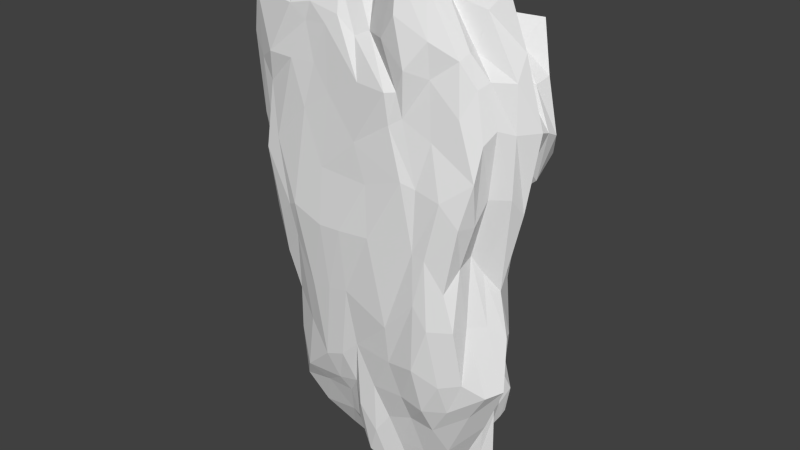 # Source: Rock_2.blend  (saved by Blender 2.83.20; exported with 4.5.12 LTS)
import bpy
from mathutils import Matrix  # noqa: F401  (used for matrix-valued properties, if any)

bpy.ops.wm.read_factory_settings(use_empty=True)
scene = bpy.context.scene
scene.name = 'Scene'

# ---- collections
col_collection_1 = bpy.data.collections.new('Collection 1'); scene.collection.children.link(col_collection_1)

# ---- world
world_world = bpy.data.worlds.new('World'); scene.world = world_world
world_world.color = (0.05088, 0.05088, 0.05088)
world_world.use_sun_shadow = False
world_world.sun_shadow_jitter_overblur = 0.0
world_world.cycles.sampling_method = 'MANUAL'
world_world.cycles.sample_map_resolution = 256

# ---- meshes
me_cube_008 = bpy.data.meshes.new('Cube.008')
me_cube_008.from_pydata([(1.122, 0.8336, -0.9851), (0.8255, -1.079, -0.9311), (-1.107, -0.8106, -1.015), (-1.069, 1.146, -0.9781), (1.216, 1.241, 1.125), (0.9802, -0.869, 1.018), (-0.9923, -1.139, 1.119), (-1.159, 0.9049, 0.9731), (1.085, 0.3951, -1.04), (1.222, 0.1007, -1.124), (0.9939, -0.2015, -1.145), (0.3369, 1.141, -0.9402), (0.08038, 1.085, -1.15), (-0.5654, 1.168, -1.025), (0.9089, 1.138, -0.6103), (0.9876, 1.336, 0.003043), (1.288, 1.121, 0.4969), (0.251, -1.137, -0.9687), (-0.0281, -1.133, -1.241), (-0.3552, -1.008, -0.9451), (1.196, -1.11, -0.5784), (1.013, -1.306, -0.0829), (1.246, -1.051, 0.4898), (-1.169, -0.3903, -1.119), (-1.102, 0.1422, -1.084), (-1.07, 0.6397, -1.106), (-1.062, -1.026, -0.4357), (-1.215, -1.227, 0.003815), (-1.358, -1.011, 0.6907), (-1.075, 1.403, -0.4275), (-1.064, 1.033, 0.01402), (-1.146, 1.213, 0.7599), (0.9624, 0.4193, 0.9406), (1.178, 0.07491, 1.307), (1.0, -0.3988, 1.042), (0.3899, 1.245, 1.047), (-0.03675, 1.323, 1.016), (-0.5738, 0.8882, 0.9804), (0.3611, -1.244, 1.185), (-0.05509, -0.922, 1.061), (-0.3959, -1.079, 1.112), (-1.249, -0.3617, 1.148), (-1.427, 0.009316, 1.21), (-1.185, 0.588, 1.057), (1.036, 1.249, 0.6637), (-0.06006, 1.561, 0.7633), (-0.4838, 1.253, 0.794), (0.6272, 1.526, -0.06986), (0.0007275, 1.401, 0.1416), (-0.7239, 1.153, 0.07909), (0.4131, 1.379, -0.7664), (-0.3015, 1.471, -0.7172), (-0.5415, 1.368, -0.5457), (-1.196, -0.2367, -0.5202), (-1.517, 0.4526, -0.6584), (-1.231, 0.9937, -0.5277), (-1.385, -0.7613, 0.001731), (-1.417, -0.06978, 0.09222), (-1.292, 0.3458, 0.06463), (-1.702, -0.7409, 0.8975), (-1.472, 0.09703, 1.005), (-1.274, 0.8481, 0.945), (0.7088, -1.561, -0.5367), (-0.1278, -1.311, -0.5772), (-0.5648, -1.324, -0.7194), (0.6506, -1.386, 0.08606), (-0.2546, -1.53, 0.07346), (-0.9103, -1.438, 0.1167), (0.4686, -1.243, 0.7212), (-0.09238, -1.373, 0.5479), (-0.6895, -1.156, 0.8587), (1.15, 0.611, -0.7249), (1.273, -0.1046, -0.6572), (1.528, -0.5506, -0.6119), (1.124, 0.649, 0.2835), (1.317, -0.1846, -0.1207), (1.094, -0.631, 0.07357), (1.599, 0.6195, 0.6524), (1.582, 0.1809, 0.6903), (1.313, -0.5413, 0.7163), (0.4925, 0.455, 1.146), (0.1885, -0.2604, 1.285), (0.2648, -0.6995, 1.49), (-0.08308, 0.424, 1.315), (-0.2168, 0.1803, 1.275), (-0.208, -0.2851, 1.372), (-0.5894, 0.3388, 1.227), (-0.723, 0.05261, 1.306), (-0.4713, -0.5347, 1.368), (0.6812, 0.47, -1.22), (-0.09631, 0.6304, -1.265), (-0.7043, 0.5399, -1.226), (0.5557, -0.02004, -1.441), (0.1711, 0.193, -1.436), (-0.5057, 0.343, -1.32), (0.4198, -0.7019, -1.355), (0.1027, -0.4408, -1.314), (-0.5816, -0.4104, -1.285), (0.8882, -0.663, -1.106), (-0.8492, 1.195, -1.051), (1.199, 1.151, 0.7939), (-0.7263, -0.9313, -0.9635), (1.049, -1.019, 0.7673), (-1.056, 0.9139, -1.051), (-1.301, -1.148, 0.8543), (-1.186, 1.084, 0.8782), (1.017, -0.636, 1.049), (-0.8392, 0.9244, 0.9451), (-0.7408, -1.091, 1.145), (-1.158, 0.7458, 1.012), (1.108, 0.6979, -1.012), (1.146, 0.3036, -1.064), (1.105, -0.05558, -1.15), (0.7889, 1.098, -0.9649), (0.2023, 1.113, -1.038), (-0.2676, 1.151, -1.097), (1.046, 1.053, -0.7599), (0.9276, 1.254, -0.2866), (1.122, 1.228, 0.2453), (0.5336, -1.09, -0.9182), (0.09465, -1.233, -1.081), (-0.1912, -1.115, -1.059), (1.03, -1.146, -0.7702), (1.137, -1.294, -0.271), (1.138, -1.22, 0.2628), (-1.165, -0.6315, -1.054), (-1.145, -0.175, -1.086), (-1.081, 0.3956, -1.085), (-1.125, -0.9047, -0.7051), (-1.167, -1.158, -0.2158), (-1.419, -1.135, 0.3372), (-1.186, 1.348, -0.7645), (-1.135, 1.27, -0.1782), (-1.16, 1.176, 0.42), (1.098, 0.7635, 1.021), (1.032, 0.313, 1.148), (1.052, -0.1983, 1.215), (0.7726, 1.267, 1.069), (0.1042, 1.282, 1.03), (-0.3, 1.135, 1.008), (0.7063, -1.104, 1.092), (0.1889, -1.184, 1.062), (-0.2001, -1.03, 1.028), (-1.184, -0.602, 1.241), (-1.384, -0.1779, 1.184), (-1.326, 0.3096, 1.161), (-0.856, 1.271, 0.7545), (1.123, 1.224, 0.6145), (0.513, 1.534, 0.7917), (-0.3207, 1.451, 0.7799), (-0.8824, 1.124, 0.09582), (0.8248, 1.486, -0.03133), (0.253, 1.515, 0.08984), (-0.3501, 1.312, 0.1556), (-0.9216, 1.434, -0.4953), (0.6903, 1.275, -0.6884), (0.1297, 1.452, -0.7248), (-0.4042, 1.417, -0.624), (0.6488, 1.294, 0.9063), (-0.06498, 1.486, 0.912), (-0.5182, 1.112, 0.8945), (0.7961, 1.472, 0.3752), (-0.01184, 1.449, 0.4662), (-0.568, 1.241, 0.475), (0.553, 1.521, -0.3897), (-0.1116, 1.379, -0.2478), (-0.614, 1.281, -0.2539), (0.4104, 1.283, -0.8343), (-0.07981, 1.289, -0.9602), (-0.5914, 1.329, -0.843), (-1.252, 1.221, -0.4287), (-1.21, -0.669, -0.4573), (-1.458, 0.1182, -0.576), (-1.386, 0.7557, -0.6051), (-1.185, 0.7217, 0.07389), (-1.355, -1.027, 0.004584), (-1.452, -0.4535, 0.04321), (-1.384, 0.151, 0.0812), (-1.267, 1.053, 0.8457), (-1.52, -0.9222, 0.7937), (-1.558, -0.3566, 0.9852), (-1.431, 0.4541, 1.02), (-1.205, -0.3195, -0.7863), (-1.404, 0.3216, -0.8304), (-1.185, 0.8493, -0.8606), (-1.343, -0.5195, -0.204), (-1.565, 0.1755, -0.258), (-1.228, 0.7239, -0.2454), (-1.599, -0.7774, 0.4781), (-1.508, 0.03869, 0.5443), (-1.254, 0.6561, 0.5189), (-1.477, -0.4154, 1.083), (-1.487, 0.07142, 1.122), (-1.259, 0.7459, 0.9901), (-0.8333, -1.188, -0.5688), (0.9925, -1.383, -0.6024), (0.3631, -1.432, -0.574), (-0.3328, -1.331, -0.6756), (-1.033, -1.338, 0.08692), (0.8045, -1.406, 0.0703), (0.1158, -1.504, 0.08859), (-0.5237, -1.51, 0.06341), (-1.0, -1.161, 0.851), (0.7788, -1.145, 0.6383), (0.3334, -1.336, 0.6802), (-0.4793, -1.225, 0.7355), (0.4969, -1.34, -0.7635), (-0.0969, -1.305, -0.9431), (-0.4633, -1.134, -0.8712), (0.7038, -1.502, -0.1755), (-0.2047, -1.455, -0.2608), (-0.6887, -1.397, -0.3133), (0.6579, -1.314, 0.4057), (0.06743, -1.422, 0.3561), (-0.8171, -1.215, 0.6242), (0.5042, -1.326, 0.9537), (0.2951, -1.368, 0.8326), (-0.5339, -1.13, 1.058), (1.409, -0.8604, -0.64), (1.064, 0.8848, -0.661), (1.165, 0.275, -0.7259), (1.39, -0.2941, -0.6903), (1.093, -0.9918, 0.03761), (1.056, 0.9636, 0.1018), (1.214, 0.2769, 0.07413), (1.186, -0.4256, -0.02072), (1.26, -0.8312, 0.6593), (1.495, 0.8974, 0.5324), (1.584, 0.3852, 0.6769), (1.426, -0.2279, 0.6876), (1.131, 0.5368, -0.909), (1.233, 0.03988, -0.8931), (1.254, -0.3439, -0.9051), (1.111, 0.6651, -0.2498), (1.314, -0.1007, -0.444), (1.304, -0.5778, -0.2766), (1.402, 0.6514, 0.3991), (1.477, 0.01725, 0.2854), (1.257, -0.5932, 0.3828), (1.378, 0.5092, 0.8723), (1.372, 0.158, 1.036), (1.196, -0.4683, 0.9231), (0.3115, -1.031, 1.384), (0.4606, 0.8244, 1.117), (0.4049, 0.1288, 1.257), (0.2396, -0.4784, 1.387), (-0.1045, -0.673, 1.221), (-0.06213, 0.9037, 1.245), (-0.1529, 0.3072, 1.289), (-0.1625, 9.251e-05, 1.319), (-0.4515, -0.8616, 1.277), (-0.5647, 0.5769, 1.138), (-0.6881, 0.2123, 1.267), (-0.6596, -0.2143, 1.356), (0.7774, 0.529, 1.11), (0.6493, -0.1043, 1.366), (0.6764, -0.5141, 1.314), (0.2219, 0.4766, 1.313), (-0.01791, -0.04117, 1.288), (0.0419, -0.4456, 1.445), (-0.3731, 0.3728, 1.295), (-0.4609, 0.1365, 1.258), (-0.3334, -0.3673, 1.371), (-0.8824, 0.4557, 1.15), (-1.098, 0.1062, 1.312), (-0.8953, -0.4587, 1.308), (-0.9213, 0.5914, -1.19), (0.8948, 0.4407, -1.146), (0.2901, 0.534, -1.262), (-0.3914, 0.5644, -1.232), (-0.8324, 0.23, -1.238), (1.001, 0.07322, -1.338), (0.3972, 0.1038, -1.48), (-0.1675, 0.2527, -1.385), (-0.9219, -0.4293, -1.218), (0.7175, -0.4236, -1.305), (0.2837, -0.5337, -1.393), (-0.2594, -0.4167, -1.324), (0.5074, 0.8592, -1.07), (-0.019, 0.8379, -1.214), (-0.7095, 0.8559, -1.215), (0.6314, 0.2461, -1.392), (0.0441, 0.3708, -1.335), (-0.6008, 0.4336, -1.28), (0.4917, -0.2767, -1.457), (0.109, -0.1258, -1.403), (-0.509, -0.006971, -1.338), (0.3315, -0.9245, -1.148), (0.001378, -0.8192, -1.364), (-0.4422, -0.739, -1.124), (-0.8854, -0.6464, -1.167), (-0.8016, -0.8988, 1.272), (1.142, -0.7226, 0.8973), (-0.8079, -1.096, 1.05), (-1.256, 0.875, 0.9564), (-0.7826, 1.368, -0.8066), (-0.8446, 1.14, 0.8833), (-0.9009, 1.278, 0.3575), (-0.9465, 1.324, -0.07352), (1.122, 1.254, 0.931), (0.05517, 1.497, 0.9522), (-0.2522, 1.32, 0.9175), (1.042, 1.331, 0.3903), (0.5379, 1.408, 0.5206), (-0.2451, 1.388, 0.5129), (0.7775, 1.378, -0.3569), (0.2438, 1.406, -0.29), (-0.228, 1.419, -0.1801), (0.6102, 1.159, -0.7811), (0.01367, 1.374, -0.8354), (-0.4674, 1.346, -0.8799), (-1.167, 1.135, -0.7174), (-1.139, 1.045, -0.2268), (-1.267, 1.011, 0.548), (-1.195, -0.5374, -0.687), (-1.209, -0.03975, -0.7723), (-1.396, 0.5259, -0.8762), (-1.262, -0.8805, -0.2537), (-1.353, -0.1594, -0.2), (-1.484, 0.3742, -0.2533), (-1.43, -0.9151, 0.3614), (-1.514, -0.4455, 0.5222), (-1.451, 0.1897, 0.5286), (-1.57, -0.8985, 1.136), (-1.428, -0.1829, 1.096), (-1.38, 0.3465, 1.055), (-0.9536, -1.103, -0.8905), (-0.949, -1.306, -0.07832), (-1.244, -1.157, 0.4122), (0.7813, -1.369, -0.786), (0.09933, -1.284, -0.7886), (-0.2004, -1.18, -0.8318), (0.8821, -1.516, -0.2864), (0.3271, -1.465, -0.3753), (-0.4434, -1.451, -0.2858), (0.9383, -1.309, 0.3746), (0.5073, -1.41, 0.4288), (-0.5336, -1.373, 0.3634), (0.7225, -1.071, 0.9197), (0.405, -1.271, 0.8416), (-0.07406, -1.282, 0.8364), (1.192, -0.7934, -0.8072), (1.161, -0.8945, -0.2765), (1.212, -0.8749, 0.2631), (1.178, 0.8354, -0.8322), (1.148, 0.1617, -0.9025), (1.153, -0.1344, -0.9633), (1.03, 0.8827, -0.1313), (1.288, 0.3037, -0.4167), (1.455, -0.3013, -0.3469), (1.215, 0.9238, 0.3326), (1.379, 0.4374, 0.458), (1.44, -0.3207, 0.3833), (1.403, 0.8878, 0.8927), (1.298, 0.3219, 0.8833), (1.378, -0.1283, 0.9157), (0.5856, -0.8484, 1.325), (-0.001678, -0.8535, 1.211), (-0.2057, -0.823, 1.216), (0.8554, 0.8592, 1.144), (0.8429, 0.3717, 1.287), (0.6401, -0.3198, 1.265), (0.1247, 0.8391, 1.201), (0.1632, 0.3584, 1.227), (0.02536, -0.2656, 1.329), (-0.3606, 0.7403, 1.216), (-0.3709, 0.2181, 1.253), (-0.4556, -0.0583, 1.357), (-0.9079, 0.7755, 1.031), (-0.9755, 0.333, 1.188), (-1.009, -0.1737, 1.215), (-0.7675, 0.9253, -1.146), (-0.9193, 0.3266, -1.158), (-0.8751, -0.1237, -1.205), (0.9346, 0.705, -1.131), (0.3868, 0.7767, -1.19), (-0.3188, 0.9155, -1.257), (1.02, 0.303, -1.171), (0.404, 0.3213, -1.295), (-0.289, 0.4477, -1.298), (0.8211, -0.08622, -1.339), (0.3513, -0.2503, -1.49), (-0.1981, -0.1176, -1.336), (0.6271, -0.8789, -1.128), (0.1864, -0.9759, -1.312), (-0.08731, -0.7527, -1.215)], [], [(97, 290, 274), (88, 291, 250), (79, 292, 226), (70, 293, 202), (61, 294, 178), (52, 295, 154), (37, 296, 107), (49, 297, 163), (49, 298, 150), (4, 299, 137), (35, 300, 138), (36, 301, 139), (15, 302, 118), (44, 303, 148), (48, 304, 162), (14, 305, 117), (50, 306, 164), (48, 307, 153), (14, 308, 155), (11, 309, 167), (51, 310, 157), (55, 311, 184), (55, 312, 170), (61, 313, 190), (2, 314, 125), (53, 315, 182), (54, 316, 183), (26, 317, 171), (53, 318, 172), (54, 319, 173), (28, 320, 130), (59, 321, 188), (60, 322, 189), (6, 323, 104), (41, 324, 191), (60, 325, 181), (64, 326, 208), (67, 327, 211), (67, 328, 198), (1, 329, 119), (17, 330, 120), (63, 331, 207), (21, 332, 123), (65, 333, 209), (66, 334, 210), (22, 335, 124), (65, 336, 200), (69, 337, 213), (5, 338, 102), (68, 339, 204), (69, 340, 205), (73, 341, 232), (76, 342, 235), (76, 343, 222), (0, 344, 110), (8, 345, 111), (72, 346, 231), (14, 347, 219), (71, 348, 220), (75, 349, 234), (16, 350, 118), (74, 351, 224), (75, 352, 225), (4, 353, 100), (32, 354, 239), (78, 355, 229), (82, 356, 256), (82, 357, 242), (88, 358, 262), (4, 359, 134), (80, 360, 254), (81, 361, 255), (35, 362, 243), (80, 363, 244), (81, 364, 245), (37, 365, 139), (86, 366, 260), (87, 367, 261), (37, 368, 251), (43, 369, 263), (87, 370, 253), (13, 371, 99), (91, 372, 266), (97, 373, 286), (0, 374, 113), (89, 375, 278), (90, 376, 279), (9, 377, 111), (89, 378, 268), (90, 379, 269), (10, 380, 112), (92, 381, 272), (96, 382, 285), (1, 383, 98), (95, 384, 276), (96, 385, 277), (97, 289, 290), (88, 265, 291), (79, 241, 292), (70, 217, 293), (61, 193, 294), (52, 169, 295), (37, 160, 296), (49, 150, 297), (49, 166, 298), (4, 100, 299), (35, 158, 300), (36, 159, 301), (15, 151, 302), (44, 161, 303), (48, 153, 304), (14, 155, 305), (50, 156, 306), (48, 165, 307), (14, 116, 308), (11, 114, 309), (51, 168, 310), (55, 170, 311), (55, 187, 312), (61, 178, 313), (2, 128, 314), (53, 172, 315), (54, 173, 316), (26, 129, 317), (53, 185, 318), (54, 186, 319), (28, 179, 320), (59, 180, 321), (60, 181, 322), (6, 143, 323), (41, 144, 324), (60, 192, 325), (64, 194, 326), (67, 198, 327), (67, 214, 328), (1, 122, 329), (17, 206, 330), (63, 197, 331), (21, 199, 332), (65, 200, 333), (66, 201, 334), (22, 203, 335), (65, 212, 336), (69, 205, 337), (5, 140, 338), (68, 215, 339), (69, 216, 340), (73, 218, 341), (76, 222, 342), (76, 238, 343), (0, 116, 344), (8, 230, 345), (72, 221, 346), (14, 117, 347), (71, 233, 348), (75, 225, 349), (16, 227, 350), (74, 236, 351), (75, 237, 352), (4, 134, 353), (32, 135, 354), (78, 240, 355), (82, 242, 356), (82, 259, 357), (88, 250, 358), (4, 137, 359), (80, 244, 360), (81, 245, 361), (35, 138, 362), (80, 257, 363), (81, 258, 364), (37, 251, 365), (86, 252, 366), (87, 253, 367), (37, 107, 368), (43, 145, 369), (87, 264, 370), (13, 280, 371), (91, 283, 372), (97, 274, 373), (0, 110, 374), (89, 268, 375), (90, 269, 376), (9, 271, 377), (89, 281, 378), (90, 282, 379), (10, 275, 380), (92, 284, 381), (96, 277, 382), (1, 119, 383), (95, 287, 384), (96, 288, 385), (385, 121, 19), (385, 288, 121), (288, 18, 121), (384, 120, 18), (384, 287, 120), (287, 17, 120), (383, 287, 95), (383, 119, 287), (119, 17, 287), (382, 286, 94), (382, 277, 286), (277, 97, 286), (381, 276, 96), (381, 284, 276), (284, 95, 276), (380, 284, 92), (380, 275, 284), (275, 95, 284), (379, 273, 94), (379, 282, 273), (282, 93, 273), (378, 272, 93), (378, 281, 272), (281, 92, 272), (377, 281, 89), (377, 271, 281), (271, 92, 281), (376, 280, 13), (376, 269, 280), (269, 91, 280), (375, 279, 12), (375, 268, 279), (268, 90, 279), (374, 267, 89), (374, 110, 267), (110, 8, 267), (373, 126, 24), (373, 274, 126), (274, 23, 126), (372, 270, 24), (372, 283, 270), (283, 94, 270), (371, 266, 25), (371, 280, 266), (280, 91, 266), (370, 144, 41), (370, 264, 144), (264, 42, 144), (369, 264, 87), (369, 145, 264), (145, 42, 264), (368, 109, 43), (368, 107, 109), (107, 7, 109), (367, 262, 85), (367, 253, 262), (253, 88, 262), (366, 261, 84), (366, 252, 261), (252, 87, 261), (365, 260, 83), (365, 251, 260), (251, 86, 260), (364, 249, 85), (364, 258, 249), (258, 84, 249), (363, 248, 84), (363, 257, 248), (257, 83, 248), (362, 247, 83), (362, 138, 247), (138, 36, 247), (361, 256, 34), (361, 245, 256), (245, 82, 256), (360, 255, 33), (360, 244, 255), (244, 81, 255), (359, 243, 80), (359, 137, 243), (137, 35, 243), (358, 142, 39), (358, 250, 142), (250, 40, 142), (357, 246, 39), (357, 259, 246), (259, 85, 246), (356, 140, 5), (356, 242, 140), (242, 38, 140), (355, 136, 34), (355, 240, 136), (240, 33, 136), (354, 240, 78), (354, 135, 240), (135, 33, 240), (353, 239, 77), (353, 134, 239), (134, 32, 239), (352, 229, 79), (352, 237, 229), (237, 78, 229), (351, 228, 78), (351, 236, 228), (236, 77, 228), (350, 236, 74), (350, 227, 236), (227, 77, 236), (349, 235, 73), (349, 225, 235), (225, 76, 235), (348, 224, 75), (348, 233, 224), (233, 74, 224), (347, 223, 74), (347, 117, 223), (117, 15, 223), (346, 232, 10), (346, 221, 232), (221, 73, 232), (345, 220, 72), (345, 230, 220), (230, 71, 220), (344, 219, 71), (344, 116, 219), (116, 14, 219), (343, 226, 22), (343, 238, 226), (238, 79, 226), (342, 123, 20), (342, 222, 123), (222, 21, 123), (341, 122, 1), (341, 218, 122), (218, 20, 122), (340, 142, 40), (340, 216, 142), (216, 39, 142), (339, 141, 39), (339, 215, 141), (215, 38, 141), (338, 215, 68), (338, 140, 215), (140, 38, 215), (337, 214, 67), (337, 205, 214), (205, 70, 214), (336, 204, 69), (336, 212, 204), (212, 68, 204), (335, 212, 65), (335, 203, 212), (203, 68, 212), (334, 211, 64), (334, 201, 211), (201, 67, 211), (333, 210, 63), (333, 200, 210), (200, 66, 210), (332, 209, 62), (332, 199, 209), (199, 65, 209), (331, 208, 19), (331, 197, 208), (197, 64, 208), (330, 196, 63), (330, 206, 196), (206, 62, 196), (329, 195, 62), (329, 122, 195), (122, 20, 195), (328, 202, 28), (328, 214, 202), (214, 70, 202), (327, 129, 26), (327, 198, 129), (198, 27, 129), (326, 128, 2), (326, 194, 128), (194, 26, 128), (325, 145, 43), (325, 192, 145), (192, 42, 145), (324, 192, 60), (324, 144, 192), (144, 42, 192), (323, 191, 59), (323, 143, 191), (143, 41, 191), (322, 190, 58), (322, 181, 190), (181, 61, 190), (321, 189, 57), (321, 180, 189), (180, 60, 189), (320, 188, 56), (320, 179, 188), (179, 59, 188), (319, 177, 58), (319, 186, 177), (186, 57, 177), (318, 176, 57), (318, 185, 176), (185, 56, 176), (317, 175, 56), (317, 129, 175), (129, 27, 175), (316, 184, 25), (316, 173, 184), (173, 55, 184), (315, 183, 24), (315, 172, 183), (172, 54, 183), (314, 171, 53), (314, 128, 171), (128, 26, 171), (313, 133, 30), (313, 178, 133), (178, 31, 133), (312, 174, 30), (312, 187, 174), (187, 58, 174), (311, 131, 3), (311, 170, 131), (170, 29, 131), (310, 115, 13), (310, 168, 115), (168, 12, 115), (309, 168, 51), (309, 114, 168), (114, 12, 168), (308, 113, 11), (308, 116, 113), (116, 0, 113), (307, 157, 52), (307, 165, 157), (165, 51, 157), (306, 165, 48), (306, 156, 165), (156, 51, 165), (305, 164, 47), (305, 155, 164), (155, 50, 164), (304, 163, 46), (304, 153, 163), (153, 49, 163), (303, 152, 48), (303, 161, 152), (161, 47, 152), (302, 161, 44), (302, 151, 161), (151, 47, 161), (301, 149, 46), (301, 159, 149), (159, 45, 149), (300, 148, 45), (300, 158, 148), (158, 44, 148), (299, 147, 44), (299, 100, 147), (100, 16, 147), (298, 154, 29), (298, 166, 154), (166, 52, 154), (297, 133, 31), (297, 150, 133), (150, 30, 133), (296, 146, 31), (296, 160, 146), (160, 46, 146), (295, 99, 3), (295, 169, 99), (169, 13, 99), (294, 109, 7), (294, 193, 109), (193, 43, 109), (293, 108, 6), (293, 217, 108), (217, 40, 108), (292, 106, 5), (292, 241, 106), (241, 34, 106), (291, 143, 6), (291, 265, 143), (265, 41, 143), (290, 101, 2), (290, 289, 101), (289, 19, 101), (277, 289, 97), (277, 385, 289), (385, 19, 289), (276, 288, 96), (276, 384, 288), (384, 18, 288), (98, 275, 10), (98, 383, 275), (383, 95, 275), (285, 273, 93), (285, 382, 273), (382, 94, 273), (272, 285, 93), (272, 381, 285), (381, 96, 285), (112, 271, 9), (112, 380, 271), (380, 92, 271), (269, 283, 91), (269, 379, 283), (379, 94, 283), (268, 282, 90), (268, 378, 282), (378, 93, 282), (111, 267, 8), (111, 377, 267), (377, 89, 267), (279, 115, 12), (279, 376, 115), (376, 13, 115), (278, 114, 11), (278, 375, 114), (375, 12, 114), (113, 278, 11), (113, 374, 278), (374, 89, 278), (286, 270, 94), (286, 373, 270), (373, 24, 270), (266, 127, 25), (266, 372, 127), (372, 24, 127), (99, 103, 3), (99, 371, 103), (371, 25, 103), (253, 265, 88), (253, 370, 265), (370, 41, 265), (263, 252, 86), (263, 369, 252), (369, 87, 252), (251, 263, 86), (251, 368, 263), (368, 43, 263), (261, 249, 84), (261, 367, 249), (367, 85, 249), (260, 248, 83), (260, 366, 248), (366, 84, 248), (139, 247, 36), (139, 365, 247), (365, 83, 247), (245, 259, 82), (245, 364, 259), (364, 85, 259), (244, 258, 81), (244, 363, 258), (363, 84, 258), (243, 257, 80), (243, 362, 257), (362, 83, 257), (255, 136, 33), (255, 361, 136), (361, 34, 136), (254, 135, 32), (254, 360, 135), (360, 33, 135), (134, 254, 32), (134, 359, 254), (359, 80, 254), (262, 246, 85), (262, 358, 246), (358, 39, 246), (242, 141, 38), (242, 357, 141), (357, 39, 141), (256, 106, 34), (256, 356, 106), (356, 5, 106), (229, 241, 79), (229, 355, 241), (355, 34, 241), (239, 228, 77), (239, 354, 228), (354, 78, 228), (100, 227, 16), (100, 353, 227), (353, 77, 227), (225, 238, 76), (225, 352, 238), (352, 79, 238), (224, 237, 75), (224, 351, 237), (351, 78, 237), (118, 223, 15), (118, 350, 223), (350, 74, 223), (234, 221, 72), (234, 349, 221), (349, 73, 221), (220, 234, 72), (220, 348, 234), (348, 75, 234), (219, 233, 71), (219, 347, 233), (347, 74, 233), (231, 112, 9), (231, 346, 112), (346, 10, 112), (111, 231, 9), (111, 345, 231), (345, 72, 231), (110, 230, 8), (110, 344, 230), (344, 71, 230), (222, 124, 21), (222, 343, 124), (343, 22, 124), (235, 218, 73), (235, 342, 218), (342, 20, 218), (232, 98, 10), (232, 341, 98), (341, 1, 98), (205, 217, 70), (205, 340, 217), (340, 40, 217), (204, 216, 69), (204, 339, 216), (339, 39, 216), (102, 203, 22), (102, 338, 203), (338, 68, 203), (213, 201, 66), (213, 337, 201), (337, 67, 201), (200, 213, 66), (200, 336, 213), (336, 69, 213), (124, 199, 21), (124, 335, 199), (335, 65, 199), (210, 197, 63), (210, 334, 197), (334, 64, 197), (209, 196, 62), (209, 333, 196), (333, 63, 196), (123, 195, 20), (123, 332, 195), (332, 62, 195), (207, 121, 18), (207, 331, 121), (331, 19, 121), (120, 207, 18), (120, 330, 207), (330, 63, 207), (119, 206, 17), (119, 329, 206), (329, 62, 206), (198, 130, 27), (198, 328, 130), (328, 28, 130), (211, 194, 64), (211, 327, 194), (327, 26, 194), (208, 101, 19), (208, 326, 101), (326, 2, 101), (181, 193, 61), (181, 325, 193), (325, 43, 193), (191, 180, 59), (191, 324, 180), (324, 60, 180), (104, 179, 28), (104, 323, 179), (323, 59, 179), (189, 177, 57), (189, 322, 177), (322, 58, 177), (188, 176, 56), (188, 321, 176), (321, 57, 176), (130, 175, 27), (130, 320, 175), (320, 56, 175), (173, 187, 55), (173, 319, 187), (319, 58, 187), (172, 186, 54), (172, 318, 186), (318, 57, 186), (171, 185, 53), (171, 317, 185), (317, 56, 185), (183, 127, 24), (183, 316, 127), (316, 25, 127), (182, 126, 23), (182, 315, 126), (315, 24, 126), (125, 182, 23), (125, 314, 182), (314, 53, 182), (190, 174, 58), (190, 313, 174), (313, 30, 174), (170, 132, 29), (170, 312, 132), (312, 30, 132), (184, 103, 25), (184, 311, 103), (311, 3, 103), (157, 169, 52), (157, 310, 169), (310, 13, 169), (167, 156, 50), (167, 309, 156), (309, 51, 156), (155, 167, 50), (155, 308, 167), (308, 11, 167), (153, 166, 49), (153, 307, 166), (307, 52, 166), (164, 152, 47), (164, 306, 152), (306, 48, 152), (117, 151, 15), (117, 305, 151), (305, 47, 151), (162, 149, 45), (162, 304, 149), (304, 46, 149), (148, 162, 45), (148, 303, 162), (303, 48, 162), (118, 147, 16), (118, 302, 147), (302, 44, 147), (139, 160, 37), (139, 301, 160), (301, 46, 160), (138, 159, 36), (138, 300, 159), (300, 45, 159), (137, 158, 35), (137, 299, 158), (299, 44, 158), (150, 132, 30), (150, 298, 132), (298, 29, 132), (163, 146, 46), (163, 297, 146), (297, 31, 146), (107, 105, 7), (107, 296, 105), (296, 31, 105), (154, 131, 29), (154, 295, 131), (295, 3, 131), (178, 105, 31), (178, 294, 105), (294, 7, 105), (202, 104, 28), (202, 293, 104), (293, 6, 104), (226, 102, 22), (226, 292, 102), (292, 5, 102), (250, 108, 40), (250, 291, 108), (291, 6, 108), (274, 125, 23), (274, 290, 125), (290, 2, 125)])
me_cube_008.polygons.foreach_set('use_smooth', [True] * 768)
_k = set([(0, 110), (0, 113), (0, 116), (0, 344), (0, 374), (1, 98), (1, 119), (1, 122), (1, 329), (1, 341), (1, 383), (2, 101), (2, 125), (2, 128), (2, 290), (2, 314), (2, 326), (3, 99), (3, 103), (3, 131), (3, 295), (3, 311), (4, 100), (4, 134), (4, 137), (4, 299), (4, 353), (4, 359), (5, 102), (5, 106), (5, 140), (5, 292), (5, 338), (5, 356), (6, 104), (6, 108), (6, 143), (6, 291), (6, 293), (6, 323), (7, 105), (7, 107), (7, 109), (7, 294), (8, 110), (8, 111), (8, 230), (8, 267), (8, 345), (9, 111), (9, 112), (9, 231), (9, 271), (9, 377), (10, 98), (10, 112), (10, 232), (10, 275), (10, 346), (10, 380), (11, 113), (11, 114), (11, 167), (11, 278), (11, 308), (11, 309), (12, 114), (12, 115), (12, 168), (12, 279), (12, 375), (13, 99), (13, 115), (13, 169), (13, 280), (13, 310), (13, 371), (13, 376), (14, 116), (14, 117), (14, 155), (14, 219), (14, 305), (14, 308), (14, 347), (15, 117), (15, 118), (15, 151), (15, 223), (15, 302), (16, 100), (16, 118), (16, 147), (16, 227), (16, 350), (17, 119), (17, 120), (17, 206), (17, 287), (17, 330), (18, 120), (18, 121), (18, 207), (18, 288), (18, 384), (19, 101), (19, 121), (19, 208), (19, 289), (19, 331), (19, 385), (20, 122), (20, 123), (20, 195), (20, 218), (20, 342), (21, 123), (21, 124), (21, 199), (21, 222), (21, 332), (22, 102), (22, 124), (22, 203), (22, 226), (22, 335), (22, 343), (23, 125), (23, 126), (23, 182), (23, 274), (24, 126), (24, 127), (24, 183), (24, 270), (24, 315), (24, 372), (24, 373), (25, 103), (25, 127), (25, 184), (25, 266), (25, 316), (25, 371), (26, 128), (26, 129), (26, 171), (26, 194), (26, 317), (26, 327), (27, 129), (27, 130), (27, 175), (27, 198), (28, 104), (28, 130), (28, 179), (28, 202), (28, 320), (28, 328), (29, 131), (29, 132), (29, 154), (29, 170), (29, 298), (30, 132), (30, 133), (30, 150), (30, 174), (30, 312), (30, 313), (31, 105), (31, 133), (31, 146), (31, 178), (31, 296), (31, 297), (32, 134), (32, 135), (32, 239), (32, 254), (32, 354), (33, 135), (33, 136), (33, 240), (33, 255), (33, 360), (34, 106), (34, 136), (34, 241), (34, 256), (34, 355), (34, 361), (35, 137), (35, 138), (35, 158), (35, 243), (35, 300), (35, 362), (36, 138), (36, 139), (36, 159), (36, 247), (36, 301), (37, 107), (37, 139), (37, 160), (37, 251), (37, 296), (37, 365), (37, 368), (38, 140), (38, 141), (38, 215), (38, 242), (39, 141), (39, 142), (39, 216), (39, 246), (39, 339), (39, 357), (39, 358), (40, 108), (40, 142), (40, 217), (40, 250), (40, 340), (41, 143), (41, 144), (41, 191), (41, 265), (41, 324), (41, 370), (42, 144), (42, 145), (42, 192), (42, 264), (43, 109), (43, 145), (43, 193), (43, 263), (43, 325), (43, 368), (43, 369), (44, 147), (44, 148), (44, 158), (44, 161), (44, 299), (44, 302), (44, 303), (45, 148), (45, 149), (45, 159), (45, 162), (45, 300), (46, 146), (46, 149), (46, 160), (46, 163), (46, 301), (46, 304), (47, 151), (47, 152), (47, 161), (47, 164), (47, 305), (48, 152), (48, 153), (48, 162), (48, 165), (48, 303), (48, 304), (48, 306), (48, 307), (49, 150), (49, 153), (49, 163), (49, 166), (49, 297), (49, 298), (50, 155), (50, 156), (50, 164), (50, 167), (50, 306), (51, 156), (51, 157), (51, 165), (51, 168), (51, 309), (51, 310), (52, 154), (52, 157), (52, 166), (52, 169), (52, 295), (52, 307), (53, 171), (53, 172), (53, 182), (53, 185), (53, 314), (53, 315), (53, 318), (54, 172), (54, 173), (54, 183), (54, 186), (54, 316), (55, 170), (55, 173), (55, 184), (55, 187), (55, 311), (55, 312), (56, 175), (56, 176), (56, 185), (56, 188), (56, 317), (56, 320), (57, 176), (57, 177), (57, 186), (57, 189), (57, 318), (57, 321), (58, 174), (58, 177), (58, 187), (58, 190), (58, 319), (58, 322), (59, 179), (59, 180), (59, 188), (59, 191), (59, 321), (59, 323), (60, 180), (60, 181), (60, 189), (60, 192), (60, 322), (60, 324), (60, 325), (61, 178), (61, 181), (61, 190), (61, 193), (61, 294), (61, 313), (62, 195), (62, 196), (62, 206), (62, 209), (62, 329), (62, 332), (63, 196), (63, 197), (63, 207), (63, 210), (63, 330), (63, 331), (63, 333), (64, 194), (64, 197), (64, 208), (64, 211), (64, 326), (64, 334), (65, 199), (65, 200), (65, 209), (65, 212), (65, 333), (65, 335), (65, 336), (66, 200), (66, 201), (66, 210), (66, 213), (66, 334), (67, 198), (67, 201), (67, 211), (67, 214), (67, 327), (67, 328), (67, 337), (68, 203), (68, 204), (68, 212), (68, 215), (68, 338), (68, 339), (69, 204), (69, 205), (69, 213), (69, 216), (69, 336), (69, 337), (69, 340), (70, 202), (70, 205), (70, 214), (70, 217), (70, 293), (71, 219), (71, 220), (71, 230), (71, 233), (71, 344), (71, 348), (72, 220), (72, 221), (72, 231), (72, 234), (72, 345), (72, 346), (73, 218), (73, 221), (73, 232), (73, 235), (73, 341), (73, 349), (74, 223), (74, 224), (74, 233), (74, 236), (74, 347), (74, 350), (74, 351), (75, 224), (75, 225), (75, 234), (75, 237), (75, 348), (75, 349), (75, 352), (76, 222), (76, 225), (76, 235), (76, 238), (76, 342), (76, 343), (77, 227), (77, 228), (77, 236), (77, 239), (77, 353), (78, 228), (78, 229), (78, 237), (78, 240), (78, 351), (78, 354), (78, 355), (79, 226), (79, 229), (79, 238), (79, 241), (79, 292), (79, 352), (80, 243), (80, 244), (80, 254), (80, 257), (80, 359), (80, 360), (80, 363), (81, 244), (81, 245), (81, 255), (81, 258), (81, 361), (81, 364), (82, 242), (82, 245), (82, 256), (82, 259), (82, 356), (82, 357), (83, 247), (83, 248), (83, 257), (83, 260), (83, 362), (83, 365), (84, 248), (84, 249), (84, 258), (84, 261), (84, 363), (84, 366), (85, 246), (85, 249), (85, 259), (85, 262), (85, 364), (85, 367), (86, 251), (86, 252), (86, 260), (86, 263), (86, 366), (87, 252), (87, 253), (87, 261), (87, 264), (87, 367), (87, 369), (87, 370), (88, 250), (88, 253), (88, 262), (88, 265), (88, 291), (88, 358), (89, 267), (89, 268), (89, 278), (89, 281), (89, 374), (89, 375), (89, 377), (89, 378), (90, 268), (90, 269), (90, 279), (90, 282), (90, 376), (90, 379), (91, 266), (91, 269), (91, 280), (91, 283), (91, 372), (92, 271), (92, 272), (92, 281), (92, 284), (92, 380), (92, 381), (93, 272), (93, 273), (93, 282), (93, 285), (93, 378), (94, 270), (94, 273), (94, 283), (94, 286), (94, 379), (94, 382), (95, 275), (95, 276), (95, 284), (95, 287), (95, 383), (95, 384), (96, 276), (96, 277), (96, 285), (96, 288), (96, 381), (96, 382), (96, 385), (97, 274), (97, 277), (97, 286), (97, 289), (97, 290), (97, 373), (98, 232), (98, 275), (98, 341), (98, 383), (99, 103), (99, 169), (99, 295), (99, 371), (100, 147), (100, 227), (100, 299), (100, 353), (101, 208), (101, 289), (101, 290), (101, 326), (102, 203), (102, 226), (102, 292), (102, 338), (103, 184), (103, 311), (103, 371), (104, 179), (104, 202), (104, 293), (104, 323), (105, 107), (105, 178), (105, 294), (105, 296), (106, 241), (106, 256), (106, 292), (106, 356), (107, 109), (107, 296), (107, 368), (108, 217), (108, 250), (108, 291), (108, 293), (109, 193), (109, 294), (109, 368), (110, 230), (110, 267), (110, 344), (110, 374), (111, 231), (111, 267), (111, 345), (111, 377), (112, 231), (112, 271), (112, 346), (112, 380), (113, 116), (113, 278), (113, 308), (113, 374), (114, 168), (114, 278), (114, 309), (114, 375), (115, 168), (115, 279), (115, 310), (115, 376), (116, 219), (116, 308), (116, 344), (117, 151), (117, 223), (117, 305), (117, 347), (118, 147), (118, 223), (118, 302), (118, 350), (119, 206), (119, 287), (119, 329), (119, 383), (120, 207), (120, 287), (120, 330), (120, 384), (121, 207), (121, 288), (121, 331), (121, 385), (122, 195), (122, 218), (122, 329), (122, 341), (123, 195), (123, 222), (123, 332), (123, 342), (124, 199), (124, 222), (124, 335), (124, 343), (125, 182), (125, 274), (125, 290), (125, 314), (126, 182), (126, 274), (126, 315), (126, 373), (127, 183), (127, 266), (127, 316), (127, 372), (128, 171), (128, 194), (128, 314), (128, 326), (129, 175), (129, 198), (129, 317), (129, 327), (130, 175), (130, 198), (130, 320), (130, 328), (131, 154), (131, 170), (131, 295), (131, 311), (132, 150), (132, 170), (132, 298), (132, 312), (133, 150), (133, 178), (133, 297), (133, 313), (134, 239), (134, 254), (134, 353), (134, 359), (135, 240), (135, 254), (135, 354), (135, 360), (136, 240), (136, 255), (136, 355), (136, 361), (137, 158), (137, 243), (137, 299), (137, 359), (138, 159), (138, 247), (138, 300), (138, 362), (139, 160), (139, 247), (139, 301), (139, 365), (140, 215), (140, 242), (140, 338), (140, 356), (141, 215), (141, 242), (141, 339), (141, 357), (142, 216), (142, 250), (142, 340), (142, 358), (143, 191), (143, 265), (143, 291), (143, 323), (144, 192), (144, 264), (144, 324), (144, 370), (145, 192), (145, 264), (145, 325), (145, 369), (146, 160), (146, 163), (146, 296), (146, 297), (147, 299), (147, 302), (148, 158), (148, 162), (148, 300), (148, 303), (149, 159), (149, 162), (149, 301), (149, 304), (150, 297), (150, 298), (151, 161), (151, 302), (151, 305), (152, 161), (152, 164), (152, 303), (152, 306), (153, 163), (153, 166), (153, 304), (153, 307), (154, 166), (154, 295), (154, 298), (155, 164), (155, 167), (155, 305), (155, 308), (156, 165), (156, 167), (156, 306), (156, 309), (157, 165), (157, 169), (157, 307), (157, 310), (158, 299), (158, 300), (159, 300), (159, 301), (160, 296), (160, 301), (161, 302), (161, 303), (162, 303), (162, 304), (163, 297), (163, 304), (164, 305), (164, 306), (165, 306), (165, 307), (166, 298), (166, 307), (167, 308), (167, 309), (168, 309), (168, 310), (169, 295), (169, 310), (170, 311), (170, 312), (171, 185), (171, 314), (171, 317), (172, 183), (172, 186), (172, 315), (172, 318), (173, 184), (173, 187), (173, 316), (173, 319), (174, 187), (174, 190), (174, 312), (174, 313), (175, 317), (175, 320), (176, 185), (176, 188), (176, 318), (176, 321), (177, 186), (177, 189), (177, 319), (177, 322), (178, 294), (178, 313), (179, 188), (179, 320), (179, 323), (180, 189), (180, 191), (180, 321), (180, 324), (181, 190), (181, 193), (181, 322), (181, 325), (182, 314), (182, 315), (183, 315), (183, 316), (184, 311), (184, 316), (185, 317), (185, 318), (186, 318), (186, 319), (187, 312), (187, 319), (188, 320), (188, 321), (189, 321), (189, 322), (190, 313), (190, 322), (191, 323), (191, 324), (192, 324), (192, 325), (193, 294), (193, 325), (194, 211), (194, 326), (194, 327), (195, 329), (195, 332), (196, 206), (196, 209), (196, 330), (196, 333), (197, 208), (197, 210), (197, 331), (197, 334), (198, 327), (198, 328), (199, 209), (199, 332), (199, 335), (200, 210), (200, 213), (200, 333), (200, 336), (201, 211), (201, 213), (201, 334), (201, 337), (202, 214), (202, 293), (202, 328), (203, 212), (203, 335), (203, 338), (204, 212), (204, 216), (204, 336), (204, 339), (205, 214), (205, 217), (205, 337), (205, 340), (206, 329), (206, 330), (207, 330), (207, 331), (208, 326), (208, 331), (209, 332), (209, 333), (210, 333), (210, 334), (211, 327), (211, 334), (212, 335), (212, 336), (213, 336), (213, 337), (214, 328), (214, 337), (215, 338), (215, 339), (216, 339), (216, 340), (217, 293), (217, 340), (218, 235), (218, 341), (218, 342), (219, 233), (219, 344), (219, 347), (220, 230), (220, 234), (220, 345), (220, 348), (221, 232), (221, 234), (221, 346), (221, 349), (222, 342), (222, 343), (223, 347), (223, 350), (224, 233), (224, 237), (224, 348), (224, 351), (225, 235), (225, 238), (225, 349), (225, 352), (226, 238), (226, 292), (226, 343), (227, 236), (227, 350), (227, 353), (228, 236), (228, 239), (228, 351), (228, 354), (229, 237), (229, 241), (229, 352), (229, 355), (230, 344), (230, 345), (231, 345), (231, 346), (232, 341), (232, 346), (233, 347), (233, 348), (234, 348), (234, 349), (235, 342), (235, 349), (236, 350), (236, 351), (237, 351), (237, 352), (238, 343), (238, 352), (239, 353), (239, 354), (240, 354), (240, 355), (241, 292), (241, 355), (242, 356), (242, 357), (243, 257), (243, 359), (243, 362), (244, 255), (244, 258), (244, 360), (244, 363), (245, 256), (245, 259), (245, 361), (245, 364), (246, 259), (246, 262), (246, 357), (246, 358), (247, 362), (247, 365), (248, 257), (248, 260), (248, 363), (248, 366), (249, 258), (249, 261), (249, 364), (249, 367), (250, 291), (250, 358), (251, 260), (251, 263), (251, 365), (251, 368), (252, 261), (252, 263), (252, 366), (252, 369), (253, 262), (253, 265), (253, 367), (253, 370), (254, 359), (254, 360), (255, 360), (255, 361), (256, 356), (256, 361), (257, 362), (257, 363), (258, 363), (258, 364), (259, 364), (260, 365), (260, 366), (261, 366), (261, 367), (262, 358), (262, 367), (263, 368), (263, 369), (264, 369), (264, 370), (265, 291), (265, 370), (266, 280), (266, 371), (266, 372), (267, 374), (267, 377), (268, 279), (268, 282), (268, 375), (269, 280), (269, 283), (269, 376), (269, 379), (270, 283), (270, 286), (270, 372), (270, 373), (271, 281), (271, 377), (271, 380), (272, 281), (272, 285), (272, 378), (272, 381), (273, 282), (273, 285), (273, 379), (274, 290), (274, 373), (275, 284), (275, 380), (275, 383), (276, 284), (276, 288), (276, 381), (276, 384), (277, 286), (277, 289), (277, 382), (277, 385), (278, 374), (278, 375), (279, 375), (279, 376), (280, 371), (280, 376), (281, 377), (281, 378), (282, 378), (282, 379), (283, 372), (283, 379), (284, 380), (284, 381), (285, 381), (285, 382), (286, 373), (286, 382), (287, 383), (287, 384), (288, 384), (288, 385), (289, 290), (289, 385)])
me_cube_008.attributes.new('sharp_edge', 'BOOLEAN', 'EDGE').data.foreach_set('value', [ (min(e.vertices), max(e.vertices)) in _k for e in me_cube_008.edges])
me_cube_008.use_remesh_preserve_volume = False
me_cube_008.use_remesh_preserve_attributes = False
me_cube_008.use_mirror_vertex_groups = False
me_cube_008.update()
me_cube_008.normals_split_custom_set([tuple(v) for v in zip(*[iter([-0.1714, -0.2537, -0.952, -0.1714, -0.2537, -0.952, -0.1714, -0.2537, -0.952, 0.01596, -0.269, 0.963, 0.01596, -0.269, 0.963, 0.01596, -0.269, 0.963, 0.8158, -0.2529, 0.5201, 0.8158, -0.2529, 0.5201, 0.8158, -0.2529, 0.5201, 0.008236, -0.9521, 0.3055, 0.008236, -0.9521, 0.3055, 0.008236, -0.9521, 0.3055, -0.786, 0.288, 0.5471, -0.786, 0.288, 0.5471, -0.786, 0.288, 0.5471, 0.1518, 0.9782, -0.1414, 0.1518, 0.9782, -0.1414, 0.1518, 0.9782, -0.1414, -0.09004, 0.2729, 0.9578, -0.09004, 0.2729, 0.9578, -0.09004, 0.2729, 0.9578, 0.2048, 0.9357, -0.2872, 0.2048, 0.9357, -0.2872, 0.2048, 0.9357, -0.2872, -0.0388, 0.6378, 0.7692, -0.0388, 0.6378, 0.7692, -0.0388, 0.6378, 0.7692, 0.05457, 0.9977, 0.04006, 0.05457, 0.9977, 0.04006, 0.05457, 0.9977, 0.04006, -0.009429, 0.3392, 0.9407, -0.009429, 0.3392, 0.9407, -0.009429, 0.3392, 0.9407, -0.3685, 0.4839, 0.7937, -0.3685, 0.4839, 0.7937, -0.3685, 0.4839, 0.7937, 0.7202, 0.6877, -0.09199, 0.7202, 0.6877, -0.09199, 0.7202, 0.6877, -0.09199, 0.3764, 0.8534, -0.3607, 0.3764, 0.8534, -0.3607, 0.3764, 0.8534, -0.3607, -0.2817, 0.9474, -0.1521, -0.2817, 0.9474, -0.1521, -0.2817, 0.9474, -0.1521, 0.6853, 0.6724, -0.2799, 0.6853, 0.6724, -0.2799, 0.6853, 0.6724, -0.2799, -0.3949, 0.8984, -0.1922, -0.3949, 0.8984, -0.1922, -0.3949, 0.8984, -0.1922, -0.2327, 0.9474, 0.2198, -0.2327, 0.9474, 0.2198, -0.2327, 0.9474, 0.2198, 0.4877, 0.3135, -0.8148, 0.4877, 0.3135, -0.8148, 0.4877, 0.3135, -0.8148, 0.1289, 0.5499, -0.8252, 0.1289, 0.5499, -0.8252, 0.1289, 0.5499, -0.8252, -0.5348, 0.8389, -0.1015, -0.5348, 0.8389, -0.1015, -0.5348, 0.8389, -0.1015, -0.9656, 0.1621, -0.2034, -0.9656, 0.1621, -0.2034, -0.9656, 0.1621, -0.2034, -0.9201, -0.2252, 0.3204, -0.9201, -0.2252, 0.3204, -0.9201, -0.2252, 0.3204, -0.999, -0.03409, -0.03009, -0.999, -0.03409, -0.03009, -0.999, -0.03409, -0.03009, -0.9517, -0.307, 0.0008671, -0.9517, -0.307, 0.0008671, -0.9517, -0.307, 0.0008671, -0.9991, -0.01865, 0.03929, -0.9991, -0.01865, 0.03929, -0.9991, -0.01865, 0.03929, -0.8596, -0.07915, -0.5049, -0.8596, -0.07915, -0.5049, -0.8596, -0.07915, -0.5049, -0.7566, -0.3485, -0.5532, -0.7566, -0.3485, -0.5532, -0.7566, -0.3485, -0.5532, -0.7649, -0.6015, -0.2305, -0.7649, -0.6015, -0.2305, -0.7649, -0.6015, -0.2305, -0.9176, 0.3698, 0.1459, -0.9176, 0.3697, 0.1459, -0.9174, 0.3702, 0.146, -0.9782, -0.07126, 0.1952, -0.9782, -0.07126, 0.1952, -0.9782, -0.07126, 0.1952, -0.9291, 0.2707, -0.2518, -0.9291, 0.2707, -0.2518, -0.9291, 0.2707, -0.2518, -0.9339, 0.3563, 0.02754, -0.9339, 0.3563, 0.02754, -0.9339, 0.3563, 0.02754, -0.3369, -0.8415, 0.4223, -0.3369, -0.8415, 0.4223, -0.3369, -0.8415, 0.4223, -0.2769, 0.006024, 0.9609, -0.2769, 0.006024, 0.9609, -0.2769, 0.006024, 0.9609, -0.5335, 0.02628, 0.8454, -0.5335, 0.02628, 0.8454, -0.5335, 0.02628, 0.8454, -0.008478, -0.6222, -0.7828, -0.008478, -0.6222, -0.7828, -0.008478, -0.6222, -0.7828, -0.5863, -0.7196, -0.372, -0.5863, -0.7196, -0.372, -0.5863, -0.7196, -0.372, -0.6372, -0.7705, 0.01426, -0.6372, -0.7705, 0.01426, -0.6372, -0.7705, 0.01426, -0.02305, -0.4449, -0.8953, -0.02305, -0.4449, -0.8953, -0.02305, -0.4449, -0.8953, 0.592, -0.7924, -0.1472, 0.592, -0.7924, -0.1472, 0.592, -0.7924, -0.1472, -0.801, -0.5938, -0.07636, -0.801, -0.5938, -0.07636, -0.801, -0.5938, -0.07636, 0.6032, -0.7171, 0.3492, 0.6032, -0.7171, 0.3492, 0.6032, -0.7171, 0.3492, -0.2696, -0.8998, 0.3432, -0.2696, -0.8998, 0.3432, -0.2696, -0.8998, 0.3432, 0.006474, -0.9757, -0.219, 0.006474, -0.9757, -0.219, 0.006474, -0.9757, -0.219, 0.5303, -0.781, 0.33, 0.5303, -0.781, 0.33, 0.5303, -0.781, 0.33, 0.2151, -0.9764, 0.02067, 0.2151, -0.9764, 0.02067, 0.2151, -0.9764, 0.02067, -0.07864, -0.979, 0.1881, -0.07864, -0.979, 0.1881, -0.07864, -0.979, 0.1881, 0.374, -0.7467, 0.55, 0.374, -0.7467, 0.55, 0.374, -0.7467, 0.55, 0.5467, -0.8318, 0.09598, 0.5467, -0.8318, 0.09598, 0.5467, -0.8318, 0.09598, -0.2071, -0.9297, 0.3045, -0.2071, -0.9297, 0.3045, -0.2071, -0.9297, 0.3045, 0.6153, -0.2482, -0.7482, 0.6153, -0.2482, -0.7482, 0.6153, -0.2482, -0.7482, 0.8209, -0.3686, 0.4361, 0.8209, -0.3686, 0.4361, 0.8209, -0.3686, 0.4361, 0.8731, 0.04656, -0.4853, 0.8731, 0.04656, -0.4853, 0.8731, 0.04656, -0.4853, 0.9398, -0.03469, -0.34, 0.9398, -0.03469, -0.34, 0.9398, -0.03469, -0.34, 0.8165, 0.4384, 0.3758, 0.8165, 0.4384, 0.3758, 0.8165, 0.4384, 0.3758, 0.9023, -0.2819, -0.3262, 0.9023, -0.2819, -0.3262, 0.9023, -0.2819, -0.3262, 0.8566, 0.513, 0.05637, 0.8566, 0.513, 0.05637, 0.8566, 0.513, 0.05637, 0.9267, 0.04413, -0.3731, 0.9267, 0.04413, -0.3731, 0.9267, 0.04413, -0.3731, 0.7733, 0.6151, 0.1538, 0.7733, 0.6151, 0.1538, 0.7733, 0.6151, 0.1538, 0.8513, 0.1131, -0.5123, 0.8513, 0.1131, -0.5123, 0.8513, 0.1131, -0.5123, 0.7288, 0.4606, -0.5066, 0.7288, 0.4606, -0.5066, 0.7288, 0.4606, -0.5066, 0.7635, -0.5519, -0.3355, 0.7635, -0.5519, -0.3355, 0.7635, -0.5519, -0.3355, 0.8103, 0.554, -0.1909, 0.8103, 0.554, -0.1909, 0.8103, 0.554, -0.1909, 0.1649, -0.01303, 0.9862, 0.1649, -0.01303, 0.9862, 0.1649, -0.01303, 0.9862, 0.8802, -0.3371, 0.3342, 0.8802, -0.3371, 0.3342, 0.8802, -0.3371, 0.3342, 0.4239, -0.08572, 0.9016, 0.4239, -0.08572, 0.9016, 0.4239, -0.08572, 0.9016, -0.5913, -0.3203, 0.7401, -0.5913, -0.3203, 0.7401, -0.5913, -0.3203, 0.7401, 0.2751, -0.2396, 0.9311, 0.2751, -0.2396, 0.9311, 0.2751, -0.2396, 0.9311, 0.3428, -0.2785, 0.8972, 0.3428, -0.2785, 0.8972, 0.3428, -0.2785, 0.8972, -0.1025, 0.723, 0.6832, -0.1025, 0.723, 0.6832, -0.1025, 0.723, 0.6832, -0.01633, -0.4229, 0.906, -0.01633, -0.4229, 0.906, -0.01633, -0.4229, 0.906, 0.245, 0.2008, 0.9485, 0.245, 0.2008, 0.9485, 0.245, 0.2008, 0.9485, 0.1504, 0.2827, 0.9473, 0.1504, 0.2827, 0.9473, 0.1504, 0.2827, 0.9473, 0.2163, 0.454, 0.8644, 0.2163, 0.454, 0.8644, 0.2163, 0.454, 0.8644, -0.4924, 0.463, 0.7369, -0.4924, 0.463, 0.7369, -0.4924, 0.463, 0.7369, -0.2518, -0.2604, 0.9321, -0.2518, -0.2604, 0.9321, -0.2518, -0.2604, 0.9321, 0.0192, 0.453, 0.8913, 0.0192, 0.453, 0.8913, 0.0192, 0.453, 0.8913, -0.01795, 0.4502, 0.8927, -0.01795, 0.4502, 0.8927, -0.01795, 0.4502, 0.8927, -0.1185, 0.3741, 0.9198, -0.1185, 0.3741, 0.9198, -0.1185, 0.3741, 0.9198, -0.3638, 0.08682, 0.9274, -0.3638, 0.08682, 0.9274, -0.3638, 0.08682, 0.9274, 0.1206, 0.3601, -0.9251, 0.1206, 0.3601, -0.9251, 0.1206, 0.3601, -0.9251, -0.1919, -0.1188, -0.9742, -0.1919, -0.1188, -0.9742, -0.1919, -0.1188, -0.9742, -0.3222, -0.0669, -0.9443, -0.3222, -0.0669, -0.9443, -0.3222, -0.0669, -0.9443, 0.32, 0.4673, -0.8242, 0.32, 0.4673, -0.8242, 0.32, 0.4673, -0.8242, 0.4284, 0.4857, -0.762, 0.4284, 0.4857, -0.762, 0.4284, 0.4857, -0.762, 0.1849, 0.1714, -0.9677, 0.1849, 0.1714, -0.9677, 0.1849, 0.1714, -0.9677, 0.5829, 0.424, -0.6932, 0.5829, 0.424, -0.6932, 0.5829, 0.424, -0.6932, 0.1392, 0.2272, -0.9638, 0.1383, 0.2267, -0.9641, 0.1389, 0.227, -0.9639, -0.1835, 0.3574, -0.9158, -0.1835, 0.3574, -0.9158, -0.1835, 0.3574, -0.9158, 0.5317, -0.4323, -0.7283, 0.5317, -0.4323, -0.7283, 0.5317, -0.4323, -0.7283, 0.2388, -0.003987, -0.9711, 0.2388, -0.003987, -0.9711, 0.2388, -0.003987, -0.9711, -0.2132, -0.2617, -0.9413, -0.2132, -0.2617, -0.9413, -0.2132, -0.2617, -0.9413, 0.4059, -0.4047, -0.8194, 0.4059, -0.4047, -0.8194, 0.4059, -0.4047, -0.8194, 0.03652, -0.187, -0.9817, 0.03652, -0.187, -0.9817, 0.03652, -0.187, -0.9817, 0.005466, -0.3072, -0.9516, 0.005466, -0.3072, -0.9516, 0.005466, -0.3072, -0.9516, -0.005573, -0.4402, -0.8979, -0.005573, -0.4402, -0.8979, -0.005573, -0.4402, -0.8979, -0.1594, -0.1146, 0.9805, -0.1594, -0.1146, 0.9805, -0.1594, -0.1146, 0.9805, 0.8101, -0.2269, 0.5406, 0.8101, -0.2269, 0.5406, 0.8101, -0.2269, 0.5406, -0.126, -0.9658, 0.2268, -0.126, -0.9658, 0.2268, -0.126, -0.9658, 0.2268, -0.7196, 0.1933, 0.667, -0.7196, 0.1933, 0.667, -0.7196, 0.1933, 0.667, 0.167, 0.9736, -0.1554, 0.167, 0.9736, -0.1554, 0.167, 0.9736, -0.1554, -0.001692, 0.3586, 0.9335, -0.001692, 0.3586, 0.9335, -0.001692, 0.3586, 0.9335, -0.2107, 0.8359, -0.5069, -0.2107, 0.8359, -0.5069, -0.2107, 0.8359, -0.5069, 0.3424, 0.8341, 0.4324, 0.3424, 0.8341, 0.4324, 0.3424, 0.8341, 0.4324, 0.5948, 0.7678, -0.2382, 0.5948, 0.7678, -0.2382, 0.5948, 0.7678, -0.2382, 0.2724, 0.6322, 0.7254, 0.2724, 0.6322, 0.7254, 0.2724, 0.6322, 0.7254, -0.3753, 0.4517, 0.8094, -0.3753, 0.4517, 0.8094, -0.3753, 0.4517, 0.8094, 0.6834, 0.7249, -0.08624, 0.6834, 0.7249, -0.08624, 0.6834, 0.7249, -0.08624, 0.1054, 0.8264, 0.5531, 0.1054, 0.8264, 0.5531, 0.1054, 0.8264, 0.5531, -0.2497, 0.9595, -0.1305, -0.2497, 0.9595, -0.1305, -0.2497, 0.9595, -0.1305, 0.5849, 0.7188, -0.3758, 0.5849, 0.7188, -0.3758, 0.5849, 0.7188, -0.3758, 0.2545, 0.9665, 0.0345, 0.2545, 0.9665, 0.0345, 0.2545, 0.9665, 0.0345, 0.2603, 0.9567, -0.1301, 0.2603, 0.9567, -0.1301, 0.2603, 0.9567, -0.1301, 0.2401, 0.9208, -0.3072, 0.2401, 0.9208, -0.3072, 0.2401, 0.9208, -0.3072, 0.3109, 0.7135, -0.6279, 0.3109, 0.7135, -0.6279, 0.3109, 0.7135, -0.6279, -0.008721, 0.7962, -0.6049, -0.008721, 0.7962, -0.6049, -0.008721, 0.7962, -0.6049, -0.9557, 0.03846, -0.2919, -0.9557, 0.03846, -0.2919, -0.9557, 0.03846, -0.2919, -0.9377, 0.2459, 0.2455, -0.9377, 0.2459, 0.2455, -0.9377, 0.2459, 0.2455, -0.9996, 0.02741, -0.004875, -0.9996, 0.02741, -0.004875, -0.9996, 0.02741, -0.004875, -0.9773, -0.1802, -0.1116, -0.9773, -0.1802, -0.1116, -0.9773, -0.1802, -0.1116, -0.6985, -0.5817, -0.4168, -0.6985, -0.5817, -0.4168, -0.6985, -0.5817, -0.4168, -0.845, 0.4224, -0.3281, -0.845, 0.4224, -0.3281, -0.845, 0.4224, -0.3281, -0.7556, -0.3349, -0.563, -0.7556, -0.3349, -0.563, -0.7556, -0.3349, -0.563, -0.8993, -0.01984, -0.437, -0.8993, -0.01984, -0.437, -0.8993, -0.01984, -0.437, -0.9176, 0.3698, 0.1459, -0.9177, 0.3695, 0.1459, -0.9176, 0.3697, 0.1459, -0.5365, -0.8346, -0.1253, -0.5365, -0.8346, -0.1253, -0.5365, -0.8346, -0.1253, -0.9122, 0.3777, -0.1591, -0.9122, 0.3777, -0.1591, -0.9122, 0.3777, -0.1591, -0.9932, 0.1141, -0.02222, -0.9932, 0.1141, -0.02222, -0.9932, 0.1141, -0.02222, -0.07397, -0.247, 0.9662, -0.07397, -0.247, 0.9662, -0.07397, -0.247, 0.9662, -0.7067, -0.5916, 0.388, -0.7067, -0.5916, 0.388, -0.7067, -0.5916, 0.388, -0.9344, 0.3531, -0.0474, -0.9344, 0.3531, -0.0474, -0.9344, 0.3531, -0.0474, -0.4741, -0.8787, -0.05525, -0.4741, -0.8787, -0.05525, -0.4741, -0.8787, -0.05525, -0.5191, -0.7516, -0.4071, -0.5191, -0.7516, -0.4071, -0.5191, -0.7516, -0.4071, -0.3282, -0.8409, 0.4304, -0.3282, -0.8409, 0.4304, -0.3282, -0.8409, 0.4304, 0.4546, -0.4533, -0.7667, 0.4546, -0.4533, -0.7667, 0.4546, -0.4533, -0.7667, -0.06422, -0.7464, -0.6624, -0.06422, -0.7464, -0.6624, -0.06422, -0.7464, -0.6624, 0.3199, -0.8028, -0.5032, 0.3199, -0.8028, -0.5032, 0.3199, -0.8028, -0.5032, 0.6014, -0.7177, 0.351, 0.6014, -0.7177, 0.351, 0.6014, -0.7177, 0.351, 0.2151, -0.9765, 0.01651, 0.2151, -0.9765, 0.01651, 0.2151, -0.9765, 0.01651, -0.06712, -0.9811, -0.1815, -0.06712, -0.9811, -0.1815, -0.06712, -0.9811, -0.1815, 0.3419, -0.6926, 0.6352, 0.3419, -0.6926, 0.6352, 0.3419, -0.6926, 0.6352, 0.551, -0.8165, 0.1724, 0.551, -0.8165, 0.1724, 0.551, -0.8165, 0.1724, -0.1606, -0.9092, 0.3841, -0.1606, -0.9092, 0.3841, -0.1606, -0.9092, 0.3841, 0.6351, -0.7672, -0.09016, 0.6351, -0.7672, -0.09016, 0.6351, -0.7672, -0.09016, -0.1711, -0.9361, -0.3073, -0.1711, -0.9361, -0.3073, -0.1711, -0.9361, -0.3073, -0.2118, -0.9287, 0.3044, -0.2118, -0.9287, 0.3044, -0.2118, -0.9287, 0.3044, 0.5756, -0.1484, -0.8041, 0.5756, -0.1484, -0.8041, 0.5756, -0.1484, -0.8041, 0.9783, -0.02258, 0.2061, 0.9783, -0.02258, 0.2061, 0.9783, -0.02258, 0.2061, 0.8798, 0.06065, -0.4714, 0.8798, 0.06065, -0.4714, 0.8798, 0.06065, -0.4714, 0.773, 0.566, -0.2865, 0.773, 0.566, -0.2865, 0.773, 0.566, -0.2865, 0.9309, 0.03417, -0.3636, 0.9309, 0.03417, -0.3636, 0.9309, 0.03417, -0.3636, 0.7666, 0.5368, -0.3525, 0.7666, 0.5368, -0.3525, 0.7666, 0.5368, -0.3525, 0.9681, 0.2129, -0.1319, 0.9681, 0.2129, -0.1319, 0.9681, 0.2129, -0.1319, 0.902, 0.4311, 0.02398, 0.902, 0.4311, 0.02398, 0.902, 0.4311, 0.02398, 0.7927, -0.1881, 0.5799, 0.7927, -0.1881, 0.5799, 0.7927, -0.1881, 0.5799, 0.5574, 0.4005, -0.7273, 0.5574, 0.4005, -0.7273, 0.5574, 0.4005, -0.7273, 0.371, -0.2823, -0.8847, 0.371, -0.2823, -0.8847, 0.371, -0.2823, -0.8847, 0.9418, -0.1856, -0.2801, 0.9418, -0.1856, -0.2801, 0.9418, -0.1856, -0.2801, 0.4721, -0.2959, 0.8304, 0.4721, -0.2959, 0.8304, 0.4721, -0.2959, 0.8304, 0.316, 0.8831, 0.3469, 0.316, 0.8831, 0.3469, 0.316, 0.8831, 0.3469, 0.8444, -0.1928, 0.4997, 0.8444, -0.1928, 0.4997, 0.8444, -0.1928, 0.4997, 0.3537, -0.2397, 0.9041, 0.3537, -0.2397, 0.9041, 0.3537, -0.2397, 0.9041, -0.565, -0.3654, 0.7398, -0.5648, -0.3655, 0.7399, -0.5647, -0.3655, 0.74, 0.2696, -0.2448, 0.9313, 0.2696, -0.2448, 0.9313, 0.2696, -0.2448, 0.9313, -0.1138, 0.1572, 0.981, -0.1138, 0.1572, 0.981, -0.1138, 0.1572, 0.981, -0.2675, 0.3747, 0.8877, -0.2675, 0.3747, 0.8877, -0.2675, 0.3747, 0.8877, 0.0965, 0.4393, 0.8931, 0.0965, 0.4393, 0.8931, 0.0965, 0.4393, 0.8931, -0.006383, 0.3593, 0.9332, -0.006383, 0.3593, 0.9332, -0.006383, 0.3593, 0.9332, 0.3564, -0.6597, 0.6616, 0.3564, -0.6597, 0.6616, 0.3564, -0.6597, 0.6616, 0.2454, 0.2159, 0.9451, 0.2454, 0.2159, 0.9451, 0.2454, 0.2159, 0.9451, -0.5696, 0.3571, 0.7403, -0.5696, 0.3571, 0.7403, -0.5696, 0.3571, 0.7403, 0.03804, 0.2707, 0.9619, 0.03804, 0.2707, 0.9619, 0.03804, 0.2707, 0.9619, -0.1216, 0.1542, 0.9805, -0.1216, 0.1542, 0.9805, -0.1216, 0.1542, 0.9805, -0.0441, 0.5121, 0.8578, -0.0441, 0.5121, 0.8578, -0.0441, 0.5121, 0.8578, -0.09681, 0.3899, 0.9158, -0.09681, 0.3899, 0.9158, -0.09681, 0.3899, 0.9158, -0.03323, -0.3357, 0.9414, -0.03323, -0.3357, 0.9414, -0.03323, -0.3357, 0.9414, -0.2359, 0.5835, -0.7771, -0.2359, 0.5835, -0.7771, -0.2359, 0.5835, -0.7771, -0.3847, 0.09342, -0.9183, -0.3847, 0.09342, -0.9183, -0.3847, 0.09342, -0.9183, -0.1946, 0.07315, -0.9782, -0.1946, 0.07315, -0.9782, -0.1946, 0.07315, -0.9782, 0.5669, 0.09937, -0.8178, 0.5669, 0.09937, -0.8178, 0.5669, 0.09937, -0.8178, 0.1393, 0.2279, -0.9637, 0.1393, 0.2279, -0.9637, 0.1393, 0.2279, -0.9637, -0.101, -0.05095, -0.9936, -0.101, -0.05095, -0.9936, -0.101, -0.05095, -0.9936, 0.595, 0.4409, -0.672, 0.595, 0.4409, -0.672, 0.595, 0.4409, -0.672, -0.1227, 0.62, -0.775, -0.1227, 0.62, -0.775, -0.1227, 0.62, -0.775, -0.05521, 0.232, -0.9712, -0.05521, 0.232, -0.9712, -0.05521, 0.232, -0.9712, 0.6355, -0.269, -0.7237, 0.6355, -0.269, -0.7237, 0.6355, -0.269, -0.7237, 0.2301, 0.004263, -0.9732, 0.2301, 0.004263, -0.9732, 0.2301, 0.004263, -0.9732, 0.02422, -0.0446, -0.9987, 0.02422, -0.0446, -0.9987, 0.02422, -0.0446, -0.9987, -0.005215, -0.7043, -0.7098, -0.005215, -0.7043, -0.7098, -0.005215, -0.7043, -0.7098, 0.6683, -0.6317, -0.3928, 0.6683, -0.6317, -0.3928, 0.6683, -0.6317, -0.3928, -0.7651, 0.2812, -0.5792, -0.7651, 0.2812, -0.5792, -0.7651, 0.2812, -0.5792, -0.6284, -0.1478, -0.7637, -0.6284, -0.1478, -0.7637, -0.6284, -0.1478, -0.7637, -0.8552, 0.02304, -0.5178, -0.8552, 0.02304, -0.5178, -0.8552, 0.02304, -0.5178, -0.7406, -0.1842, -0.6462, -0.7406, -0.1842, -0.6462, -0.7406, -0.1842, -0.6462, 0.2916, -0.6954, -0.6568, 0.2916, -0.6954, -0.6568, 0.2916, -0.6954, -0.6568, 0.6787, -0.6102, -0.4086, 0.6787, -0.6102, -0.4086, 0.6787, -0.6102, -0.4086, 0.6738, -0.6087, -0.4189, 0.6738, -0.6087, -0.4189, 0.6738, -0.6087, -0.4189, 0.1545, -0.7062, -0.691, 0.1545, -0.7062, -0.691, 0.1545, -0.7062, -0.691, 0.1565, -0.7308, -0.6644, 0.1565, -0.7308, -0.6644, 0.1565, -0.7308, -0.6644, 0.2369, -0.6772, -0.6966, 0.2369, -0.6772, -0.6966, 0.2369, -0.6772, -0.6966, 0.02399, 0.05132, -0.9984, 0.02399, 0.05132, -0.9984, 0.02399, 0.05132, -0.9984, -0.007807, -0.03805, -0.9992, -0.007807, -0.03805, -0.9992, -0.007807, -0.03805, -0.9992, -0.1237, -0.1082, -0.9864, -0.1237, -0.1082, -0.9864, -0.1237, -0.1082, -0.9864, -0.4682, -0.1863, -0.8638, -0.4682, -0.1863, -0.8638, -0.4682, -0.1863, -0.8638, 0.1509, -0.3542, -0.9229, 0.1509, -0.3542, -0.9229, 0.1509, -0.3542, -0.9229, -0.01858, -0.2297, -0.9731, -0.01858, -0.2297, -0.9731, -0.01858, -0.2297, -0.9731, 0.3516, -0.02841, -0.9357, 0.3516, -0.02841, -0.9357, 0.3516, -0.02841, -0.9357, 0.4409, -0.224, -0.8692, 0.4409, -0.224, -0.8692, 0.4409, -0.224, -0.8692, 0.4071, -0.2771, -0.8703, 0.4071, -0.2771, -0.8703, 0.4071, -0.2771, -0.8703, -0.08103, 0.3619, -0.9287, -0.08103, 0.3619, -0.9287, -0.08103, 0.3619, -0.9287, -0.0102, 0.4005, -0.9162, -0.0102, 0.4005, -0.9162, -0.0102, 0.4005, -0.9162, -0.05342, 0.4644, -0.884, -0.05342, 0.4644, -0.884, -0.05342, 0.4644, -0.884, 0.1058, 0.6423, -0.7591, 0.1058, 0.6423, -0.7591, 0.1058, 0.6423, -0.7591, -0.106, 0.6461, -0.7559, -0.106, 0.6461, -0.7559, -0.106, 0.6461, -0.7559, 0.3056, 0.08878, -0.948, 0.3056, 0.08878, -0.948, 0.3056, 0.08878, -0.948, 0.3667, 0.5123, -0.7766, 0.3667, 0.5123, -0.7766, 0.3667, 0.5123, -0.7766, 0.359, 0.5307, -0.7678, 0.359, 0.5307, -0.7678, 0.359, 0.5307, -0.7678, 0.198, 0.1239, -0.9723, 0.198, 0.1239, -0.9723, 0.198, 0.1239, -0.9723, -0.1733, 0.5703, -0.8029, -0.1733, 0.5703, -0.8029, -0.1733, 0.5703, -0.8029, -0.0988, -0.05142, -0.9938, -0.0988, -0.05142, -0.9938, -0.0988, -0.05142, -0.9938, -0.02144, 0.03328, -0.9992, -0.02144, 0.03328, -0.9992, -0.02144, 0.03328, -0.9992, 0.08885, 0.2167, -0.9722, 0.08885, 0.2167, -0.9722, 0.08885, 0.2167, -0.9722, 0.09293, 0.2467, -0.9646, 0.09293, 0.2467, -0.9646, 0.09293, 0.2467, -0.9646, 0.06343, 0.2181, -0.9739, 0.06343, 0.2181, -0.9739, 0.06343, 0.2181, -0.9739, 0.3293, 0.004128, -0.9442, 0.3293, 0.004128, -0.9442, 0.3293, 0.004128, -0.9442, 0.5655, -0.03825, -0.8238, 0.5655, -0.03825, -0.8238, 0.5655, -0.03825, -0.8238, 0.4945, 0.04369, -0.8681, 0.4945, 0.04369, -0.8681, 0.4945, 0.04369, -0.8681, -0.4107, 0.06186, -0.9097, -0.4107, 0.06186, -0.9097, -0.4107, 0.06186, -0.9097, -0.4159, 0.1037, -0.9035, -0.4159, 0.1037, -0.9035, -0.4159, 0.1037, -0.9035, -0.3438, 0.1769, -0.9222, -0.3438, 0.1769, -0.9222, -0.3438, 0.1769, -0.9222, -0.5345, 0.2032, -0.8204, -0.5345, 0.2032, -0.8204, -0.5345, 0.2032, -0.8204, -0.4313, 0.3163, -0.8449, -0.4313, 0.3163, -0.8449, -0.4313, 0.3163, -0.8449, -0.2804, 0.1224, -0.9521, -0.2804, 0.1224, -0.9521, -0.2804, 0.1224, -0.9521, -0.394, 0.2959, -0.8702, -0.394, 0.2959, -0.8702, -0.394, 0.2959, -0.8702, -0.5243, 0.344, -0.779, -0.5243, 0.344, -0.779, -0.5243, 0.344, -0.779, -0.1585, 0.03065, -0.9869, -0.1585, 0.03065, -0.9869, -0.1585, 0.03065, -0.9869, -0.0788, -0.2433, 0.9667, -0.0788, -0.2433, 0.9667, -0.0788, -0.2433, 0.9667, -0.07499, -0.3468, 0.9349, -0.07499, -0.3468, 0.9349, -0.07499, -0.3468, 0.9349, -0.2389, -0.1894, 0.9524, -0.2389, -0.1894, 0.9524, -0.2389, -0.1894, 0.9524, 0.07788, 0.4458, 0.8917, 0.07788, 0.4458, 0.8917, 0.07788, 0.4458, 0.8917, -0.1002, 0.5185, 0.8492, -0.1002, 0.5185, 0.8492, -0.1002, 0.5185, 0.8492, -0.3556, 0.2662, 0.8959, -0.3556, 0.2662, 0.8959, -0.3556, 0.2662, 0.8959, -0.1058, 0.2916, 0.9507, -0.1058, 0.2916, 0.9507, -0.1058, 0.2916, 0.9507, -0.1261, 0.5365, 0.8344, -0.1261, 0.5365, 0.8344, -0.1261, 0.5365, 0.8344, 0.0704, 0.2361, 0.9692, 0.0704, 0.2361, 0.9692, 0.0704, 0.2361, 0.9692, -0.03342, 0.03241, 0.9989, -0.03342, 0.03241, 0.9989, -0.03342, 0.03241, 0.9989, -0.0297, 0.03388, 0.999, -0.0297, 0.03388, 0.999, -0.0297, 0.03388, 0.999, -0.0376, 0.01703, 0.9991, -0.0376, 0.01703, 0.9991, -0.0376, 0.01703, 0.9991, -0.1006, 0.1735, 0.9797, -0.1006, 0.1735, 0.9797, -0.1006, 0.1735, 0.9797, 0.04436, 0.0148, 0.9989, 0.04436, 0.0148, 0.9989, 0.04436, 0.0148, 0.9989, 0.11, 0.2149, 0.9704, 0.11, 0.2149, 0.9704, 0.11, 0.2149, 0.9704, -0.1051, 0.2132, 0.9713, -0.1051, 0.2132, 0.9713, -0.1051, 0.2132, 0.9713, -0.4862, 0.2001, 0.8506, -0.4862, 0.2001, 0.8506, -0.4862, 0.2001, 0.8506, -0.3305, 0.3624, 0.8714, -0.3305, 0.3624, 0.8714, -0.3305, 0.3624, 0.8714, 0.1697, 0.1532, 0.9735, 0.1697, 0.1532, 0.9735, 0.1697, 0.1532, 0.9735, 0.2637, 0.2184, 0.9396, 0.2637, 0.2184, 0.9396, 0.2637, 0.2184, 0.9396, 0.2828, 0.309, 0.9081, 0.2828, 0.309, 0.9081, 0.2828, 0.309, 0.9081, 0.2218, -0.2167, 0.9507, 0.2218, -0.2167, 0.9507, 0.2218, -0.2167, 0.9507, 0.2464, -0.6481, 0.7206, 0.2464, -0.6481, 0.7206, 0.2464, -0.6481, 0.7206, 0.04902, -0.2466, 0.9679, 0.04902, -0.2466, 0.9679, 0.04902, -0.2466, 0.9679, 0.2696, 0.1277, 0.9545, 0.2696, 0.1277, 0.9545, 0.2696, 0.1277, 0.9545, 0.3288, 0.3528, 0.876, 0.3288, 0.3528, 0.876, 0.3288, 0.3528, 0.876, 0.04831, 0.477, 0.8776, 0.04831, 0.477, 0.8776, 0.04831, 0.477, 0.8776, 0.5501, 0.2993, 0.7796, 0.5501, 0.2993, 0.7796, 0.5501, 0.2993, 0.7796, 0.1788, 0.2717, 0.9456, 0.1788, 0.2717, 0.9456, 0.1788, 0.2717, 0.9456, 0.1816, 0.4341, 0.8824, 0.1816, 0.4341, 0.8824, 0.1816, 0.4341, 0.8824, 0.06282, 0.1395, 0.9882, 0.06282, 0.1395, 0.9882, 0.06282, 0.1395, 0.9882, -0.1964, 0.2387, 0.951, -0.1964, 0.2387, 0.951, -0.1964, 0.2387, 0.951, -0.2349, 0.1986, 0.9515, -0.2349, 0.1986, 0.9515, -0.2349, 0.1986, 0.9515, -0.07301, 0.07042, 0.9948, -0.07301, 0.07042, 0.9948, -0.07301, 0.07042, 0.9948, -0.0805, 0.1643, 0.9831, -0.0805, 0.1643, 0.9831, -0.0805, 0.1643, 0.9831, -0.06643, 0.1547, 0.9857, -0.06643, 0.1547, 0.9857, -0.06643, 0.1547, 0.9857, 0.3091, -0.6346, 0.7084, 0.3091, -0.6346, 0.7084, 0.3091, -0.6346, 0.7084, 0.2781, -0.6414, 0.715, 0.2781, -0.6414, 0.715, 0.2781, -0.6414, 0.715, 0.4454, -0.4656, 0.7647, 0.4454, -0.4656, 0.7647, 0.4454, -0.4656, 0.7647, -0.7507, -0.4562, 0.4779, -0.7507, -0.4562, 0.4779, -0.7507, -0.4562, 0.4779, -0.5647, -0.3655, 0.74, -0.5648, -0.3655, 0.7399, -0.5643, -0.3657, 0.7401, -0.4952, -0.4266, 0.7568, -0.4952, -0.4266, 0.7568, -0.4952, -0.4266, 0.7568, 0.547, -0.4086, 0.7306, 0.547, -0.4086, 0.7306, 0.547, -0.4086, 0.7306, 0.4697, -0.4638, 0.7512, 0.4697, -0.4638, 0.7512, 0.4697, -0.4638, 0.7512, 0.4206, -0.5646, 0.7102, 0.4206, -0.5646, 0.7102, 0.4206, -0.5646, 0.7102, 0.6054, -0.6049, 0.5173, 0.6054, -0.6049, 0.5173, 0.6054, -0.6049, 0.5173, 0.6822, -0.2714, 0.6789, 0.6822, -0.2714, 0.6789, 0.6822, -0.2714, 0.6789, 0.7723, -0.4903, 0.4038, 0.7723, -0.4903, 0.4038, 0.7723, -0.4903, 0.4038, 0.6149, 0.6689, 0.4176, 0.6149, 0.6689, 0.4176, 0.6149, 0.6689, 0.4176, 0.49, 0.7032, 0.5153, 0.49, 0.7032, 0.5153, 0.49, 0.7032, 0.5153, 0.4891, 0.6715, 0.5567, 0.4891, 0.6715, 0.5567, 0.4891, 0.6715, 0.5567, 0.7239, -0.08358, 0.6848, 0.7239, -0.08358, 0.6848, 0.7239, -0.08358, 0.6848, 0.4145, -0.07561, 0.9069, 0.4145, -0.07561, 0.9069, 0.4145, -0.07561, 0.9069, 0.2181, -0.3038, 0.9275, 0.2181, -0.3038, 0.9275, 0.2181, -0.3038, 0.9275, 0.9355, -0.3244, 0.1399, 0.9355, -0.3244, 0.1399, 0.9355, -0.3244, 0.1399, 0.9934, -0.08962, 0.07091, 0.9934, -0.08962, 0.07091, 0.9934, -0.08962, 0.07091, 0.9303, -0.3534, -0.09784, 0.9303, -0.3534, -0.09784, 0.9303, -0.3534, -0.09784, 0.7236, -0.05059, -0.6883, 0.7236, -0.05059, -0.6883, 0.7236, -0.05059, -0.6883, 0.6736, -0.2609, -0.6916, 0.6736, -0.2609, -0.6916, 0.6736, -0.2609, -0.6916, 0.7763, -0.1155, -0.6197, 0.7763, -0.1155, -0.6197, 0.7763, -0.1155, -0.6197, 0.384, 0.03725, -0.9226, 0.384, 0.03725, -0.9226, 0.384, 0.03725, -0.9226, 0.5816, 0.2054, -0.7871, 0.5816, 0.2054, -0.7871, 0.5816, 0.2054, -0.7871, 0.7902, 0.03123, -0.612, 0.7902, 0.03123, -0.612, 0.7902, 0.03123, -0.612, 0.8023, -0.3081, 0.5113, 0.8023, -0.3081, 0.5113, 0.8023, -0.3081, 0.5113, 0.7902, -0.295, 0.5372, 0.7902, -0.295, 0.5372, 0.7902, -0.295, 0.5372, 0.857, -0.1625, 0.489, 0.857, -0.1625, 0.489, 0.857, -0.1625, 0.489, 0.9759, 0.1518, 0.1569, 0.9759, 0.1518, 0.1569, 0.9759, 0.1518, 0.1569, 0.9135, 0.3741, 0.1596, 0.9135, 0.3741, 0.1596, 0.9135, 0.3741, 0.1596, 0.97, 0.2426, -0.01594, 0.97, 0.2426, -0.01594, 0.97, 0.2426, -0.01594, 0.9806, 0.1252, -0.1509, 0.9806, 0.1252, -0.1509, 0.9806, 0.1252, -0.1509, 0.9654, 0.1948, -0.1733, 0.9654, 0.1948, -0.1733, 0.9654, 0.1948, -0.1733, 0.9657, 0.1153, -0.2328, 0.9657, 0.1153, -0.2328, 0.9657, 0.1153, -0.2328, 0.7133, 0.1565, -0.6831, 0.7133, 0.1565, -0.6831, 0.7133, 0.1565, -0.6831, 0.7972, 0.2321, -0.5573, 0.7972, 0.2321, -0.5573, 0.7972, 0.2321, -0.5573, 0.7903, 0.2533, -0.5579, 0.7903, 0.2533, -0.5579, 0.7903, 0.2533, -0.5579, 0.9449, 0.2243, -0.2386, 0.9449, 0.2243, -0.2386, 0.9449, 0.2243, -0.2386, 0.9912, 0.04087, -0.1257, 0.9912, 0.04087, -0.1257, 0.9912, 0.04087, -0.1257, 0.9919, 0.04643, -0.1179, 0.9919, 0.04643, -0.1179, 0.9919, 0.04643, -0.1179, 0.8427, 0.1426, 0.5192, 0.8427, 0.1426, 0.5192, 0.8427, 0.1426, 0.5192, 0.8229, 0.353, 0.4453, 0.8229, 0.353, 0.4453, 0.8229, 0.353, 0.4453, 0.781, 0.3786, 0.4967, 0.781, 0.3786, 0.4967, 0.781, 0.3786, 0.4967, 0.9918, 0.0311, -0.1237, 0.9918, 0.0311, -0.1237, 0.9918, 0.0311, -0.1237, 0.988, -0.1112, -0.1075, 0.988, -0.1112, -0.1075, 0.988, -0.1112, -0.1075, 0.978, -0.1523, -0.1427, 0.978, -0.1523, -0.1427, 0.978, -0.1523, -0.1427, 0.9865, -0.05769, 0.1532, 0.9865, -0.05769, 0.1532, 0.9865, -0.05769, 0.1532, 0.979, -0.05665, 0.1957, 0.979, -0.05665, 0.1957, 0.979, -0.05665, 0.1957, 0.7817, -0.3863, 0.4897, 0.7817, -0.3863, 0.4897, 0.7817, -0.3863, 0.4897, 0.5182, -0.3216, -0.7925, 0.5182, -0.3216, -0.7925, 0.5182, -0.3216, -0.7925, 0.5152, -0.3205, -0.7949, 0.5152, -0.3205, -0.7949, 0.5152, -0.3205, -0.7949, 0.6339, -0.6462, -0.425, 0.6339, -0.6462, -0.425, 0.6339, -0.6462, -0.425, 0.4445, -0.3899, 0.8065, 0.4445, -0.3899, 0.8065, 0.4445, -0.3899, 0.8065, -0.141, -0.6424, 0.7533, -0.141, -0.6424, 0.7533, -0.141, -0.6424, 0.7533, 0.08645, -0.4004, 0.9123, 0.08645, -0.4004, 0.9123, 0.08645, -0.4004, 0.9123, -0.6672, -0.6224, -0.4092, -0.6672, -0.6224, -0.4092, -0.6672, -0.6224, -0.4092, -0.4274, -0.9018, -0.06367, -0.4274, -0.9018, -0.06367, -0.4274, -0.9018, -0.06367, -0.3837, -0.9194, 0.08651, -0.3837, -0.9194, 0.08651, -0.3837, -0.9194, 0.08651, 0.6935, -0.6385, -0.3337, 0.6935, -0.6385, -0.3337, 0.6935, -0.6385, -0.3337, 0.7545, -0.6538, -0.05673, 0.7545, -0.6538, -0.05673, 0.7545, -0.6538, -0.05673, 0.4375, -0.7285, 0.5271, 0.4375, -0.7285, 0.5271, 0.4375, -0.7285, 0.5271, -0.1165, -0.9009, 0.418, -0.1165, -0.9009, 0.418, -0.1165, -0.9009, 0.418, -0.1535, -0.9106, 0.3836, -0.1535, -0.9106, 0.3836, -0.1535, -0.9106, 0.3836, -0.1289, -0.9433, 0.306, -0.1289, -0.9433, 0.306, -0.1289, -0.9433, 0.306, -0.004895, -0.9603, 0.279, -0.004895, -0.9603, 0.279, -0.004895, -0.9603, 0.279, 0.5101, -0.663, 0.5479, 0.5101, -0.663, 0.5479, 0.5101, -0.663, 0.5479, 0.4212, -0.7977, 0.4316, 0.4212, -0.7977, 0.4316, 0.4212, -0.7977, 0.4316, 0.04187, -0.9746, 0.2199, 0.04187, -0.9746, 0.2199, 0.04187, -0.9746, 0.2199, 0.07667, -0.8265, 0.5577, 0.07667, -0.8265, 0.5577, 0.07667, -0.8265, 0.5577, 0.3712, -0.8333, 0.4096, 0.3712, -0.8333, 0.4096, 0.3712, -0.8333, 0.4096, -0.1847, -0.9561, -0.2276, -0.1847, -0.9561, -0.2276, -0.1847, -0.9561, -0.2276, -0.1881, -0.9604, -0.2058, -0.1881, -0.9604, -0.2058, -0.1881, -0.9604, -0.2058, -0.2041, -0.9587, -0.1983, -0.2041, -0.9587, -0.1983, -0.2041, -0.9587, -0.1983, -0.111, -0.8941, -0.4339, -0.111, -0.8941, -0.4339, -0.111, -0.8941, -0.4339, -0.04143, -0.9939, -0.1018, -0.04143, -0.9939, -0.1018, -0.04143, -0.9939, -0.1018, 0.07746, -0.975, -0.2082, 0.07746, -0.975, -0.2082, 0.07746, -0.975, -0.2082, 0.02383, -0.9864, 0.1624, 0.02383, -0.9864, 0.1624, 0.02383, -0.9864, 0.1624, 0.1225, -0.9411, 0.3152, 0.1225, -0.9411, 0.3152, 0.1225, -0.9411, 0.3152, -0.08097, -0.9175, 0.3894, -0.08097, -0.9175, 0.3894, -0.08097, -0.9175, 0.3894, 0.03576, -0.5271, -0.8491, 0.03576, -0.5271, -0.8491, 0.03576, -0.5271, -0.8491, -0.01825, -0.7118, -0.7021, -0.01825, -0.7118, -0.7021, -0.01825, -0.7118, -0.7021, 0.1211, -0.6591, -0.7422, 0.1211, -0.6591, -0.7422, 0.1211, -0.6591, -0.7422, -0.2231, -0.9077, -0.3553, -0.2231, -0.9077, -0.3553, -0.2231, -0.9077, -0.3553, -0.0924, -0.8678, -0.4883, -0.0924, -0.8678, -0.4883, -0.0924, -0.8678, -0.4883, -0.2365, -0.7972, -0.5555, -0.2365, -0.7972, -0.5555, -0.2365, -0.7972, -0.5555, 0.3762, -0.7836, -0.4944, 0.3762, -0.7836, -0.4944, 0.3762, -0.7836, -0.4944, 0.5288, -0.5443, -0.6513, 0.5288, -0.5443, -0.6513, 0.5288, -0.5443, -0.6513, 0.707, -0.4794, -0.5199, 0.707, -0.4794, -0.5199, 0.707, -0.4794, -0.5199, -0.4683, -0.847, 0.2516, -0.4683, -0.847, 0.2516, -0.4683, -0.847, 0.2516, -0.1773, -0.9802, 0.08822, -0.1773, -0.9802, 0.08822, -0.1773, -0.9802, 0.08822, 0.01025, -0.9714, 0.2373, 0.01025, -0.9714, 0.2373, 0.01025, -0.9714, 0.2373, -0.1849, -0.8013, -0.569, -0.1849, -0.8013, -0.569, -0.1849, -0.8013, -0.569, -0.3645, -0.8627, -0.3504, -0.3645, -0.8627, -0.3504, -0.3645, -0.8627, -0.3504, -0.3623, -0.8632, -0.3516, -0.3623, -0.8632, -0.3516, -0.3623, -0.8632, -0.3516, -0.8279, -0.5214, -0.2067, -0.8279, -0.5214, -0.2067, -0.8279, -0.5214, -0.2067, -0.7147, -0.6945, 0.0835, -0.7147, -0.6945, 0.0835, -0.7147, -0.6945, 0.0835, -0.639, -0.7463, -0.1865, -0.639, -0.7463, -0.1865, -0.639, -0.7463, -0.1865, -0.6647, 0.5317, 0.5249, -0.6647, 0.5317, 0.5249, -0.6647, 0.5317, 0.5249, -0.7418, 0.4179, 0.5245, -0.7418, 0.4179, 0.5245, -0.7418, 0.4179, 0.5245, -0.6507, 0.3305, 0.6836, -0.6507, 0.3305, 0.6836, -0.6507, 0.3305, 0.6836, -0.9628, -0.2071, -0.1733, -0.9628, -0.2071, -0.1733, -0.9628, -0.2071, -0.1733, -0.8604, -0.248, 0.4452, -0.8604, -0.248, 0.4452, -0.8604, -0.248, 0.4452, -0.8708, -0.2591, 0.4178, -0.8708, -0.2591, 0.4178, -0.8708, -0.2591, 0.4178, -0.7877, 0.2155, 0.5771, -0.7877, 0.2155, 0.5771, -0.7877, 0.2155, 0.5771, -0.3804, 0.1727, 0.9086, -0.3804, 0.1727, 0.9086, -0.3804, 0.1727, 0.9086, -0.3228, 0.2634, 0.9091, -0.3228, 0.2634, 0.9091, -0.3228, 0.2634, 0.9091, -0.9074, 0.3783, -0.183, -0.9074, 0.3783, -0.183, -0.9074, 0.3783, -0.183, -0.9097, 0.3796, -0.1685, -0.9097, 0.3796, -0.1685, -0.9097, 0.3796, -0.1685, -0.9232, 0.333, -0.1921, -0.9232, 0.333, -0.1921, -0.9232, 0.333, -0.1921, -0.9793, 0.02231, -0.2014, -0.9793, 0.02231, -0.2014, -0.9793, 0.02231, -0.2014, -0.995, 0.01779, -0.09786, -0.995, 0.01779, -0.09786, -0.995, 0.01779, -0.09786, -0.9814, 0.1843, 0.05302, -0.9814, 0.1843, 0.05302, -0.9814, 0.1843, 0.05302, -0.7256, -0.5949, -0.3458, -0.7256, -0.5949, -0.3458, -0.7256, -0.5949, -0.3458, -0.6872, -0.7098, -0.1547, -0.6872, -0.7098, -0.1547, -0.6872, -0.7098, -0.1547, -0.7356, -0.6663, -0.1227, -0.7356, -0.6663, -0.1227, -0.7356, -0.6663, -0.1227, -0.7658, 0.4045, 0.4999, -0.7658, 0.4045, 0.4999, -0.7658, 0.4045, 0.4999, -0.8245, 0.3241, 0.4638, -0.8245, 0.3241, 0.4638, -0.8245, 0.3241, 0.4638, -0.8669, 0.1541, 0.4741, -0.8669, 0.1541, 0.4741, -0.8669, 0.1541, 0.4741, -0.9616, 0.1178, -0.2477, -0.9616, 0.1178, -0.2477, -0.9616, 0.1178, -0.2477, -0.9174, -0.02078, -0.3973, -0.9174, -0.02078, -0.3973, -0.9174, -0.02078, -0.3973, -0.9194, -0.1495, -0.3638, -0.9194, -0.1495, -0.3638, -0.9194, -0.1495, -0.3638, -0.914, -0.1074, -0.3912, -0.914, -0.1074, -0.3912, -0.914, -0.1074, -0.3912, -0.8055, -0.3413, -0.4844, -0.8055, -0.3413, -0.4844, -0.8055, -0.3413, -0.4844, -0.7719, -0.538, -0.3387, -0.7719, -0.538, -0.3387, -0.7719, -0.538, -0.3387, -0.6154, 0.433, -0.6586, -0.6154, 0.433, -0.6586, -0.6154, 0.433, -0.6586, -0.7559, 0.5124, -0.4076, -0.7559, 0.5124, -0.4076, -0.7559, 0.5124, -0.4076, -0.7256, 0.5892, -0.3556, -0.7256, 0.5892, -0.3556, -0.7256, 0.5892, -0.3556, -0.7149, -0.4691, -0.5185, -0.7149, -0.4691, -0.5185, -0.7149, -0.4691, -0.5185, -0.7112, -0.4681, -0.5245, -0.7112, -0.4681, -0.5245, -0.7112, -0.4681, -0.5245, -0.8856, -0.2531, -0.3895, -0.8856, -0.2531, -0.3895, -0.8856, -0.2531, -0.3895, -0.9983, 0.02638, -0.05277, -0.9983, 0.02638, -0.05277, -0.9983, 0.02638, -0.05277, -0.9701, -0.1761, -0.1669, -0.9701, -0.1761, -0.1669, -0.9701, -0.1761, -0.1669, -0.9232, -0.3817, 0.04478, -0.9232, -0.3817, 0.04478, -0.9232, -0.3817, 0.04478, -0.8877, 0.3274, -0.3237, -0.8877, 0.3274, -0.3237, -0.8877, 0.3274, -0.3237, -0.8604, 0.5044, -0.07277, -0.8604, 0.5044, -0.07277, -0.8604, 0.5044, -0.07277, -0.8035, 0.5944, -0.03251, -0.8035, 0.5944, -0.03251, -0.8035, 0.5944, -0.03251, -0.872, 0.3949, 0.2893, -0.872, 0.3949, 0.2893, -0.872, 0.3949, 0.2893, -0.9575, 0.2581, 0.129, -0.9575, 0.2581, 0.129, -0.9575, 0.2581, 0.129, -0.955, 0.2673, 0.1288, -0.955, 0.2673, 0.1288, -0.955, 0.2673, 0.1288, -0.9209, -0.1603, -0.3552, -0.9209, -0.1603, -0.3552, -0.9209, -0.1603, -0.3552, -0.9607, -0.1384, -0.2405, -0.9607, -0.1384, -0.2405, -0.9607, -0.1384, -0.2405, -0.7108, 0.6926, 0.1224, -0.7108, 0.6926, 0.1224, -0.7108, 0.6926, 0.1224, -0.1385, 0.6709, -0.7285, -0.1385, 0.6709, -0.7285, -0.1385, 0.6709, -0.7285, -0.03518, 0.7282, -0.6845, -0.03518, 0.7282, -0.6845, -0.03518, 0.7282, -0.6845, 0.02114, 0.69, -0.7235, 0.02114, 0.69, -0.7235, 0.02114, 0.69, -0.7235, 0.03321, 0.814, -0.5799, 0.03321, 0.814, -0.5799, 0.03321, 0.814, -0.5799, 0.252, 0.7012, -0.6669, 0.252, 0.7012, -0.6669, 0.252, 0.7012, -0.6669, 0.3262, 0.7687, -0.5502, 0.3262, 0.7687, -0.5502, 0.3262, 0.7687, -0.5502, 0.07902, 0.966, -0.2462, 0.07902, 0.966, -0.2462, 0.07902, 0.966, -0.2462, 0.2406, 0.9665, -0.08931, 0.2406, 0.9665, -0.08931, 0.2406, 0.9665, -0.08931, 0.5195, 0.6944, -0.4979, 0.5195, 0.6944, -0.4979, 0.5195, 0.6944, -0.4979, -0.2791, 0.9545, 0.105, -0.2791, 0.9545, 0.105, -0.2791, 0.9545, 0.105, 0.27, 0.9562, -0.113, 0.27, 0.9562, -0.113, 0.27, 0.9562, -0.113, -0.2375, 0.9304, 0.2791, -0.2375, 0.9304, 0.2791, -0.2375, 0.9304, 0.2791, -0.08209, 0.9961, -0.03359, -0.08209, 0.9961, -0.03359, -0.08209, 0.9961, -0.03359, -0.06338, 0.9907, 0.1204, -0.06338, 0.9907, 0.1204, -0.06338, 0.9907, 0.1204, 0.04617, 0.9835, 0.1747, 0.04617, 0.9835, 0.1747, 0.04617, 0.9835, 0.1747, 0.5476, 0.8248, -0.1406, 0.5476, 0.8248, -0.1406, 0.5476, 0.8248, -0.1406, 0.5375, 0.7554, -0.3747, 0.5375, 0.7554, -0.3747, 0.5375, 0.7554, -0.3747, 0.4214, 0.7856, -0.4529, 0.4214, 0.7856, -0.4529, 0.4214, 0.7856, -0.4529, -0.4198, 0.9045, 0.07511, -0.4198, 0.9045, 0.07511, -0.4198, 0.9045, 0.07511, -0.4053, 0.9112, -0.07449, -0.4053, 0.9112, -0.07449, -0.4053, 0.9112, -0.07449, -0.3798, 0.9235, -0.05437, -0.3798, 0.9235, -0.05437, -0.3798, 0.9235, -0.05437, -0.303, 0.8585, 0.4138, -0.303, 0.8585, 0.4138, -0.303, 0.8585, 0.4138, -0.07618, 0.9547, 0.2876, -0.07618, 0.9547, 0.2876, -0.07618, 0.9547, 0.2876, 0.01837, 0.9934, 0.1135, 0.01837, 0.9934, 0.1135, 0.01837, 0.9934, 0.1135, 0.4683, 0.8432, 0.2641, 0.4683, 0.8432, 0.2641, 0.4683, 0.8432, 0.2641, 0.4942, 0.867, 0.06366, 0.4942, 0.867, 0.06366, 0.4942, 0.867, 0.06366, 0.1919, 0.9803, 0.04604, 0.1919, 0.9803, 0.04604, 0.1919, 0.9803, 0.04604, -0.517, 0.4764, 0.7112, -0.517, 0.4764, 0.7112, -0.517, 0.4764, 0.7112, -0.4448, 0.5275, 0.7239, -0.4448, 0.5275, 0.7239, -0.4448, 0.5275, 0.7239, -0.3295, 0.847, 0.4173, -0.3295, 0.847, 0.4173, -0.3295, 0.847, 0.4173, 0.03069, 0.9529, 0.3018, 0.03069, 0.9529, 0.3018, 0.03069, 0.9529, 0.3018, 0.2436, 0.5281, 0.8135, 0.2436, 0.5281, 0.8135, 0.2436, 0.5281, 0.8135, 0.4788, 0.5854, 0.6543, 0.4788, 0.5854, 0.6543, 0.4788, 0.5854, 0.6543, 0.2209, 0.9713, -0.08855, 0.2209, 0.9713, -0.08855, 0.2209, 0.9713, -0.08855, 0.7583, 0.6494, -0.05684, 0.7583, 0.6494, -0.05684, 0.7583, 0.6494, -0.05684, 0.5741, 0.8139, 0.08919, 0.5741, 0.8139, 0.08919, 0.5741, 0.8139, 0.08919, -0.09034, 0.9647, 0.2473, -0.09034, 0.9647, 0.2473, -0.09034, 0.9647, 0.2473, 0.2607, 0.9301, 0.2589, 0.2607, 0.9301, 0.2589, 0.2607, 0.9301, 0.2589, 0.2042, 0.9229, 0.3263, 0.2042, 0.9229, 0.3263, 0.2042, 0.9229, 0.3263, -0.3829, 0.9198, -0.08623, -0.3829, 0.9198, -0.08623, -0.3829, 0.9198, -0.08623, -0.4193, 0.7691, -0.4823, -0.4193, 0.7691, -0.4823, -0.4193, 0.7691, -0.4823, -0.2713, 0.8866, -0.3747, -0.2713, 0.8866, -0.3747, -0.2713, 0.8866, -0.3747, -0.1245, 0.688, 0.7149, -0.1245, 0.688, 0.7149, -0.1245, 0.688, 0.7149, 0.03471, 0.7002, 0.7131, 0.03471, 0.7002, 0.7131, 0.03471, 0.7002, 0.7131, -0.05699, 0.588, 0.8068, -0.05699, 0.588, 0.8068, -0.05699, 0.588, 0.8068, -0.3398, 0.8092, -0.4794, -0.3398, 0.8092, -0.4794, -0.3398, 0.8092, -0.4794, 0.05175, 0.8089, -0.5857, 0.05175, 0.8089, -0.5857, 0.05175, 0.8089, -0.5857, 0.1316, 0.751, -0.6471, 0.1316, 0.751, -0.6471, 0.1316, 0.751, -0.6471, -0.2339, 0.2282, 0.9451, -0.2339, 0.2282, 0.9451, -0.2339, 0.2282, 0.9451, -0.2027, 0.2523, 0.9462, -0.2027, 0.2523, 0.9462, -0.2027, 0.2523, 0.9462, -0.1997, 0.3025, 0.932, -0.1997, 0.3025, 0.932, -0.1997, 0.3025, 0.932, 0.1938, -0.9773, -0.08586, 0.1938, -0.9773, -0.08586, 0.1938, -0.9773, -0.08586, -0.1257, -0.9822, 0.1394, -0.1257, -0.9822, 0.1394, -0.1257, -0.9822, 0.1394, 0.08203, -0.8246, 0.5597, 0.08203, -0.8246, 0.5597, 0.08203, -0.8246, 0.5597, 0.6968, -0.2003, 0.6887, 0.6968, -0.2003, 0.6887, 0.6968, -0.2003, 0.6887, 0.6891, -0.2166, 0.6916, 0.6891, -0.2166, 0.6916, 0.6891, -0.2166, 0.6916, 0.5335, 0.06406, 0.8434, 0.5335, 0.06406, 0.8434, 0.5335, 0.06406, 0.8434, -0.3191, -0.3179, 0.8928, -0.3191, -0.3179, 0.8928, -0.3191, -0.3179, 0.8928, -0.17, -0.1167, 0.9785, -0.17, -0.1167, 0.9785, -0.17, -0.1167, 0.9785, -0.3385, 0.2576, 0.905, -0.3385, 0.2576, 0.905, -0.3385, 0.2576, 0.905, -0.0882, -0.6111, -0.7866, -0.0882, -0.6111, -0.7866, -0.0882, -0.6111, -0.7866, -0.04801, -0.5982, -0.7999, -0.04801, -0.5982, -0.7999, -0.04801, -0.5982, -0.7999, -0.07703, -0.5703, -0.8178, -0.07703, -0.5703, -0.8178, -0.07703, -0.5703, -0.8178, -0.1169, -0.4749, -0.8723, -0.1169, -0.4749, -0.8723, -0.1169, -0.4749, -0.8723, -0.2402, -0.4098, -0.88, -0.2402, -0.4098, -0.88, -0.2402, -0.4098, -0.88, -0.2209, -0.5895, -0.777, -0.2209, -0.5895, -0.777, -0.2209, -0.5895, -0.777, -0.2982, 0.2027, -0.9327, -0.2982, 0.2027, -0.9327, -0.2982, 0.2027, -0.9327, 0.1055, -0.2008, -0.9739, 0.1055, -0.2008, -0.9739, 0.1055, -0.2008, -0.9739, -0.04299, -0.3618, -0.9313, -0.04299, -0.3618, -0.9313, -0.04299, -0.3618, -0.9313, 0.6085, -0.2043, -0.7668, 0.6085, -0.2043, -0.7668, 0.6085, -0.2043, -0.7668, 0.4018, -0.3993, -0.8241, 0.4018, -0.3993, -0.8241, 0.4018, -0.3993, -0.8241, 0.5023, -0.3975, -0.7679, 0.5023, -0.3975, -0.7679, 0.5023, -0.3975, -0.7679, -0.163, -0.07006, -0.9841, -0.163, -0.07006, -0.9841, -0.163, -0.07006, -0.9841, -0.2155, -0.109, -0.9704, -0.2149, -0.1091, -0.9705, -0.2153, -0.1091, -0.9704, -0.2149, -0.1091, -0.9705, -0.2148, -0.1091, -0.9706, -0.2153, -0.1091, -0.9704, -0.2131, -0.05938, -0.9752, -0.2131, -0.05938, -0.9752, -0.2131, -0.05938, -0.9752, -0.3062, 0.06608, -0.9497, -0.3062, 0.06608, -0.9497, -0.3062, 0.06608, -0.9497, -0.4333, -0.2371, -0.8695, -0.4333, -0.2371, -0.8695, -0.4333, -0.2371, -0.8695, 0.664, -0.3927, -0.6363, 0.664, -0.3927, -0.6363, 0.664, -0.3927, -0.6363, 0.5001, -0.5603, -0.6602, 0.5001, -0.5603, -0.6602, 0.5001, -0.5603, -0.6602, 0.2739, -0.3042, -0.9124, 0.2739, -0.3042, -0.9124, 0.2739, -0.3042, -0.9124, -0.04961, 0.4151, -0.9084, -0.04961, 0.4151, -0.9084, -0.04961, 0.4151, -0.9084, -0.07087, 0.4436, -0.8934, -0.07087, 0.4436, -0.8934, -0.07087, 0.4436, -0.8934, -0.06871, 0.3384, -0.9385, -0.06871, 0.3384, -0.9385, -0.06871, 0.3384, -0.9385, 0.08402, 0.3015, -0.9497, 0.08402, 0.3015, -0.9497, 0.08402, 0.3015, -0.9497, 0.1389, 0.227, -0.9639, 0.1383, 0.2267, -0.9641, 0.138, 0.2266, -0.9642, 0.1679, 0.5751, -0.8006, 0.1679, 0.5751, -0.8006, 0.1679, 0.5751, -0.8006, 0.5075, 0.5206, -0.6867, 0.5075, 0.5206, -0.6867, 0.5075, 0.5206, -0.6867, 0.5214, 0.585, -0.6212, 0.5214, 0.585, -0.6212, 0.5214, 0.585, -0.6212, 0.3475, 0.4616, -0.8162, 0.3475, 0.4616, -0.8162, 0.3475, 0.4616, -0.8162, -0.09111, 0.2844, -0.9544, -0.09111, 0.2844, -0.9544, -0.09111, 0.2844, -0.9544, 0.251, 0.5072, -0.8245, 0.251, 0.5072, -0.8245, 0.251, 0.5072, -0.8245, -0.1606, 0.5793, -0.7992, -0.1606, 0.5793, -0.7992, -0.1606, 0.5793, -0.7992, 0.4024, 0.5727, -0.7142, 0.4024, 0.5727, -0.7142, 0.4024, 0.5727, -0.7142, 0.3755, 0.545, -0.7497, 0.3755, 0.545, -0.7497, 0.3755, 0.545, -0.7497, 0.4814, 0.5665, -0.6689, 0.4814, 0.5665, -0.6689, 0.4814, 0.5665, -0.6689, -0.0102, 0.4134, -0.9105, -0.0102, 0.4134, -0.9105, -0.0102, 0.4134, -0.9105, 0.01057, 0.3928, -0.9196, 0.01057, 0.3928, -0.9196, 0.01057, 0.3928, -0.9196, -0.003596, 0.359, -0.9333, -0.003596, 0.359, -0.9333, -0.003596, 0.359, -0.9333, -0.2592, 0.0522, -0.9644, -0.2592, 0.0522, -0.9644, -0.2592, 0.0522, -0.9644, -0.3274, -0.04971, -0.9436, -0.3274, -0.04971, -0.9436, -0.3274, -0.04971, -0.9436, -0.4899, -0.02328, -0.8714, -0.4899, -0.02328, -0.8714, -0.4899, -0.02328, -0.8714, -0.5024, -0.05146, -0.8631, -0.5024, -0.05146, -0.8631, -0.5024, -0.05146, -0.8631, -0.4466, -0.1103, -0.8879, -0.4466, -0.1103, -0.8879, -0.4466, -0.1103, -0.8879, -0.3993, 0.03058, -0.9163, -0.3993, 0.03058, -0.9163, -0.3993, 0.03058, -0.9163, -0.3578, 0.263, -0.896, -0.3578, 0.263, -0.896, -0.3578, 0.263, -0.896, -0.3109, 0.2285, -0.9226, -0.3109, 0.2285, -0.9226, -0.3109, 0.2285, -0.9226, -0.3118, 0.2005, -0.9288, -0.3118, 0.2005, -0.9288, -0.3118, 0.2005, -0.9288, -0.1486, -0.04869, 0.9877, -0.1486, -0.04869, 0.9877, -0.1486, -0.04869, 0.9877, -0.3528, 0.1611, 0.9217, -0.3528, 0.1611, 0.9217, -0.3528, 0.1611, 0.9217, -0.3724, 0.1513, 0.9157, -0.3724, 0.1513, 0.9157, -0.3724, 0.1513, 0.9157, -0.09808, 0.3656, 0.9256, -0.09808, 0.3656, 0.9256, -0.09808, 0.3656, 0.9256, -0.1015, 0.3632, 0.9262, -0.1015, 0.3632, 0.9262, -0.1015, 0.3632, 0.9262, -0.1491, 0.2669, 0.9521, -0.1491, 0.2669, 0.9521, -0.1491, 0.2669, 0.9521, -0.101, 0.3597, 0.9276, -0.101, 0.3597, 0.9276, -0.101, 0.3597, 0.9276, -0.09385, 0.3419, 0.9351, -0.09385, 0.3419, 0.9351, -0.09385, 0.3419, 0.9351, -0.1383, 0.3369, 0.9313, -0.1383, 0.3369, 0.9313, -0.1383, 0.3369, 0.9313, -0.1062, 0.2076, 0.9724, -0.1062, 0.2076, 0.9724, -0.1062, 0.2076, 0.9724, 0.02279, 0.4531, 0.8912, 0.02279, 0.4531, 0.8912, 0.02279, 0.4531, 0.8912, 0.09122, 0.1672, 0.9817, 0.09122, 0.1672, 0.9817, 0.09122, 0.1672, 0.9817, -0.03263, -0.2003, 0.9792, -0.03263, -0.2003, 0.9792, -0.03263, -0.2003, 0.9792, -0.05267, -0.2661, 0.9625, -0.05267, -0.2661, 0.9625, -0.05267, -0.2661, 0.9625, -0.1523, -0.03264, 0.9878, -0.1523, -0.03264, 0.9878, -0.1523, -0.03264, 0.9878, -0.3554, 0.4649, 0.8109, -0.3554, 0.4649, 0.8109, -0.3554, 0.4649, 0.8109, -0.3413, 0.4779, 0.8094, -0.3413, 0.4779, 0.8094, -0.3413, 0.4779, 0.8094, -0.1778, 0.1499, 0.9726, -0.1778, 0.1499, 0.9726, -0.1778, 0.1499, 0.9726, 0.3221, 0.4316, 0.8426, 0.3221, 0.4316, 0.8426, 0.3221, 0.4316, 0.8426, 0.321, 0.5364, 0.7805, 0.321, 0.5364, 0.7805, 0.321, 0.5364, 0.7805, 0.1095, 0.5485, 0.829, 0.1095, 0.5485, 0.829, 0.1095, 0.5485, 0.829, 0.05828, 0.03886, 0.9975, 0.05828, 0.03886, 0.9975, 0.05828, 0.03886, 0.9975, 0.01478, 0.1455, 0.9892, 0.01478, 0.1455, 0.9892, 0.01478, 0.1455, 0.9892, 0.06835, 0.1214, 0.9902, 0.06835, 0.1214, 0.9902, 0.06835, 0.1214, 0.9902, 0.5291, 0.1107, 0.8413, 0.5291, 0.1107, 0.8413, 0.5291, 0.1107, 0.8413, 0.241, 0.3454, 0.907, 0.241, 0.3454, 0.907, 0.241, 0.3454, 0.907, -0.04279, 0.285, 0.9576, -0.04279, 0.285, 0.9576, -0.04279, 0.285, 0.9576, 0.2362, -0.4062, 0.8827, 0.2362, -0.4062, 0.8827, 0.2362, -0.4062, 0.8827, 0.231, -0.4202, 0.8775, 0.231, -0.4202, 0.8775, 0.231, -0.4202, 0.8775, 0.2811, -0.6686, 0.6885, 0.2811, -0.6686, 0.6885, 0.2811, -0.6686, 0.6885, 0.6199, 0.7632, 0.1825, 0.6199, 0.7632, 0.1825, 0.6199, 0.7632, 0.1825, 0.543, 0.7165, 0.4379, 0.543, 0.7165, 0.4379, 0.543, 0.7165, 0.4379, 0.5631, 0.6688, 0.4854, 0.5631, 0.6688, 0.4854, 0.5631, 0.6688, 0.4854, 0.4935, -0.3786, 0.783, 0.4935, -0.3786, 0.783, 0.4935, -0.3786, 0.783, 0.3843, -0.183, 0.9049, 0.3843, -0.183, 0.9049, 0.3843, -0.183, 0.9049, 0.1579, -0.137, 0.9779, 0.1579, -0.137, 0.9779, 0.1579, -0.137, 0.9779, 0.1922, -0.3108, 0.9308, 0.1922, -0.3108, 0.9308, 0.1922, -0.3108, 0.9308, 0.2937, -0.233, 0.9271, 0.2937, -0.233, 0.9271, 0.2937, -0.233, 0.9271, 0.526, -0.3834, 0.7591, 0.526, -0.3834, 0.7591, 0.526, -0.3834, 0.7591, -0.5882, -0.6205, 0.5187, -0.5882, -0.6205, 0.5187, -0.5882, -0.6205, 0.5187, -0.6202, -0.5904, 0.5166, -0.6202, -0.5904, 0.5166, -0.6202, -0.5904, 0.5166, -0.6349, -0.5906, 0.4981, -0.6349, -0.5906, 0.4981, -0.6349, -0.5906, 0.4981, 0.6284, 0.06845, 0.7749, 0.6284, 0.06845, 0.7749, 0.6284, 0.06845, 0.7749, 0.5797, -0.1312, 0.8042, 0.5797, -0.1312, 0.8042, 0.5797, -0.1312, 0.8042, 0.5956, -0.1965, 0.7789, 0.5956, -0.1965, 0.7789, 0.5956, -0.1965, 0.7789, 0.8049, -0.2404, 0.5425, 0.8049, -0.2404, 0.5425, 0.8049, -0.2404, 0.5425, 0.8242, -0.4334, 0.3643, 0.8242, -0.4334, 0.3643, 0.8242, -0.4334, 0.3643, 0.4468, -0.2205, 0.867, 0.4468, -0.2205, 0.867, 0.4468, -0.2205, 0.867, 0.698, 0.02931, 0.7155, 0.698, 0.02931, 0.7155, 0.698, 0.02931, 0.7155, 0.6022, -0.2141, 0.7691, 0.6022, -0.2141, 0.7691, 0.6022, -0.2141, 0.7691, 0.5772, 0.04861, 0.8151, 0.5772, 0.04861, 0.8151, 0.5772, 0.04861, 0.8151, 0.7145, 0.6846, 0.144, 0.7145, 0.6846, 0.144, 0.7145, 0.6846, 0.144, 0.7356, 0.6454, 0.2058, 0.7356, 0.6454, 0.2058, 0.7356, 0.6454, 0.2058, 0.8726, 0.428, 0.2352, 0.8726, 0.428, 0.2352, 0.8726, 0.428, 0.2352, 0.783, -0.5143, -0.3499, 0.783, -0.5143, -0.3499, 0.783, -0.5143, -0.3499, 0.7772, -0.5216, -0.352, 0.7772, -0.5216, -0.352, 0.7772, -0.5216, -0.352, 0.8288, -0.5568, -0.05446, 0.8288, -0.5568, -0.05446, 0.8288, -0.5568, -0.05446, 0.7774, 0.384, -0.4983, 0.7774, 0.384, -0.4983, 0.7774, 0.384, -0.4983, 0.7777, 0.3858, -0.4964, 0.7777, 0.3858, -0.4964, 0.7777, 0.3858, -0.4964, 0.862, 0.3516, -0.3652, 0.862, 0.3516, -0.3652, 0.862, 0.3516, -0.3652, 0.8801, 0.03583, -0.4735, 0.8801, 0.03583, -0.4735, 0.8801, 0.03583, -0.4735, 0.8267, 0.09341, -0.5548, 0.8267, 0.09341, -0.5548, 0.8267, 0.09341, -0.5548, 0.7988, -0.1617, -0.5795, 0.7988, -0.1617, -0.5795, 0.7988, -0.1617, -0.5795, 0.8238, 0.5405, -0.1707, 0.8238, 0.5405, -0.1707, 0.8238, 0.5405, -0.1707, 0.8427, 0.5179, -0.1471, 0.8427, 0.5179, -0.1471, 0.8427, 0.5179, -0.1471, 0.8895, 0.4288, -0.1577, 0.8895, 0.4288, -0.1577, 0.8895, 0.4288, -0.1577, 0.9531, 0.2353, -0.1902, 0.9531, 0.2353, -0.1902, 0.9531, 0.2353, -0.1902, 0.923, 0.08444, -0.3754, 0.923, 0.08444, -0.3754, 0.923, 0.08444, -0.3754, 0.998, 0.06335, 0.008965, 0.998, 0.06335, 0.008965, 0.998, 0.06335, 0.008965, 0.9563, 0.289, 0.04454, 0.9563, 0.289, 0.04454, 0.9563, 0.289, 0.04454, 0.946, 0.3182, 0.06129, 0.946, 0.3182, 0.06129, 0.946, 0.3182, 0.06129, 0.9352, 0.3539, -0.01174, 0.9352, 0.3539, -0.01174, 0.9352, 0.3539, -0.01174, 0.8008, -0.5693, -0.1859, 0.8008, -0.5693, -0.1859, 0.8008, -0.5693, -0.1859, 0.8983, -0.2727, -0.3445, 0.8983, -0.2727, -0.3445, 0.8983, -0.2727, -0.3445, 0.7147, -0.5602, -0.4189, 0.7147, -0.5602, -0.4189, 0.7147, -0.5602, -0.4189, 0.9395, 0.3394, 0.04691, 0.9395, 0.3394, 0.04691, 0.9395, 0.3394, 0.04691, 0.7113, 0.5322, 0.4591, 0.7113, 0.5322, 0.4591, 0.7113, 0.5322, 0.4591, 0.793, 0.5702, 0.2145, 0.793, 0.5702, 0.2145, 0.793, 0.5702, 0.2145, 0.9566, -0.044, -0.288, 0.9566, -0.044, -0.288, 0.9566, -0.044, -0.288, 0.9456, -0.06529, -0.3188, 0.9456, -0.06529, -0.3188, 0.9456, -0.06529, -0.3188, 0.9888, -0.1435, -0.04091, 0.9888, -0.1435, -0.04091, 0.9888, -0.1435, -0.04091, 0.9424, -0.1201, -0.3121, 0.9424, -0.1201, -0.3121, 0.9424, -0.1201, -0.3121, 0.9054, -0.1927, -0.3783, 0.9054, -0.1927, -0.3783, 0.9054, -0.1927, -0.3783, 0.9349, -0.1991, -0.2939, 0.9349, -0.1991, -0.2939, 0.9349, -0.1991, -0.2939, 0.7917, -0.3497, 0.5009, 0.7917, -0.3497, 0.5009, 0.7917, -0.3497, 0.5009, 0.7883, -0.3539, 0.5032, 0.7883, -0.3539, 0.5032, 0.7883, -0.3539, 0.5032, 0.7311, -0.5135, 0.4493, 0.7311, -0.5135, 0.4493, 0.7311, -0.5135, 0.4493, 0.6001, -0.203, -0.7737, 0.6001, -0.203, -0.7737, 0.6001, -0.203, -0.7737, 0.6222, -0.248, -0.7425, 0.6222, -0.248, -0.7425, 0.6222, -0.248, -0.7425, 0.5534, -0.3916, -0.7351, 0.5534, -0.3916, -0.7351, 0.5534, -0.3916, -0.7351, -0.1628, -0.9534, 0.2539, -0.1628, -0.9534, 0.2539, -0.1628, -0.9534, 0.2539, -0.1955, -0.9491, 0.247, -0.1955, -0.9491, 0.247, -0.1955, -0.9491, 0.247, 0.04108, -0.781, 0.6232, 0.04108, -0.781, 0.6232, 0.04108, -0.781, 0.6232, 0.135, -0.9768, -0.1665, 0.135, -0.9768, -0.1665, 0.135, -0.9768, -0.1665, 0.6612, -0.7502, 0.01205, 0.6612, -0.7502, 0.01205, 0.6612, -0.7502, 0.01205, 0.203, -0.3162, 0.9267, 0.203, -0.3162, 0.9267, 0.203, -0.3162, 0.9267, 0.2802, -0.911, 0.3025, 0.2802, -0.911, 0.3025, 0.2802, -0.911, 0.3025, 0.2825, -0.9117, 0.2983, 0.2825, -0.9117, 0.2983, 0.2825, -0.9117, 0.2983, 0.3587, -0.882, 0.3057, 0.3587, -0.882, 0.3057, 0.3587, -0.882, 0.3057, -0.08375, -0.8958, 0.4365, -0.08375, -0.8958, 0.4365, -0.08375, -0.8958, 0.4365, -0.07009, -0.9082, 0.4126, -0.07009, -0.9082, 0.4126, -0.07009, -0.9082, 0.4126, -0.1105, -0.9054, 0.41, -0.1105, -0.9054, 0.41, -0.1105, -0.9054, 0.41, 0.05511, -0.9524, 0.2998, 0.05511, -0.9524, 0.2998, 0.05511, -0.9524, 0.2998, -0.02132, -0.9575, 0.2875, -0.02132, -0.9575, 0.2875, -0.02132, -0.9575, 0.2875, -0.01319, -0.9706, 0.2404, -0.01319, -0.9706, 0.2404, -0.01319, -0.9706, 0.2404, 0.4629, -0.8848, 0.05365, 0.4629, -0.8848, 0.05365, 0.4629, -0.8848, 0.05365, 0.4451, -0.8909, 0.09035, 0.4451, -0.8909, 0.09035, 0.4451, -0.8909, 0.09035, -0.08855, -0.9364, 0.3396, -0.08855, -0.9364, 0.3396, -0.08855, -0.9364, 0.3396, 0.2553, -0.9019, -0.3484, 0.2553, -0.9019, -0.3484, 0.2553, -0.9019, -0.3484, 0.01427, -0.9568, -0.2904, 0.01427, -0.9568, -0.2904, 0.01427, -0.9568, -0.2904, 0.02649, -0.9575, -0.2871, 0.02649, -0.9575, -0.2871, 0.02649, -0.9575, -0.2871, -0.3587, -0.9219, 0.1465, -0.3587, -0.9219, 0.1465, -0.3587, -0.9219, 0.1465, -0.009331, -0.9865, -0.1633, -0.009331, -0.9865, -0.1633, -0.009331, -0.9865, -0.1633, -0.235, -0.9515, -0.1985, -0.235, -0.9515, -0.1985, -0.235, -0.9515, -0.1985, 0.7959, -0.5742, -0.1919, 0.7959, -0.5742, -0.1919, 0.7959, -0.5742, -0.1919, 0.6571, -0.7491, -0.08401, 0.6571, -0.7491, -0.08401, 0.6571, -0.7491, -0.08401, 0.4904, -0.8516, -0.1852, 0.4904, -0.8516, -0.1852, 0.4904, -0.8516, -0.1852, -0.6197, -0.6089, -0.4952, -0.6197, -0.6089, -0.4952, -0.6197, -0.6089, -0.4952, -0.8318, -0.5238, -0.1838, -0.8318, -0.5238, -0.1838, -0.8318, -0.5238, -0.1838, -0.6401, -0.7313, -0.2356, -0.6401, -0.7313, -0.2356, -0.6401, -0.7313, -0.2356, -0.0392, -0.861, -0.5071, -0.0392, -0.861, -0.5071, -0.0392, -0.861, -0.5071, 0.2388, -0.9561, -0.17, 0.2388, -0.9561, -0.17, 0.2388, -0.9561, -0.17, 0.113, -0.9936, -0.00506, 0.113, -0.9936, -0.00506, 0.113, -0.9936, -0.00506, 0.2338, -0.5359, -0.8112, 0.2338, -0.5359, -0.8112, 0.2338, -0.5359, -0.8112, -0.1188, -0.5095, -0.8522, -0.1188, -0.5095, -0.8522, -0.1188, -0.5095, -0.8522, -0.1273, -0.7674, -0.6284, -0.1273, -0.7674, -0.6284, -0.1273, -0.7674, -0.6284, -0.4955, -0.8663, -0.0633, -0.4955, -0.8663, -0.0633, -0.4955, -0.8663, -0.0633, -0.2574, -0.9058, 0.3366, -0.2574, -0.9058, 0.3366, -0.2574, -0.9058, 0.3366, -0.2656, -0.8947, 0.3592, -0.2656, -0.8947, 0.3592, -0.2656, -0.8947, 0.3592, -0.5606, -0.7684, -0.3087, -0.5606, -0.7684, -0.3087, -0.5606, -0.7684, -0.3087, -0.5531, -0.7712, -0.3153, -0.5531, -0.7712, -0.3153, -0.5531, -0.7712, -0.3153, -0.6654, -0.675, -0.3187, -0.6654, -0.675, -0.3187, -0.6654, -0.675, -0.3187, -0.05317, -0.4698, -0.8811, -0.05317, -0.4698, -0.8811, -0.05317, -0.4698, -0.8811, 0.01062, -0.4027, -0.9153, 0.01062, -0.4027, -0.9153, 0.01062, -0.4027, -0.9153, -0.000254, -0.3906, -0.9206, -0.000254, -0.3906, -0.9206, -0.000254, -0.3906, -0.9206, -0.4, 0.3224, 0.8579, -0.4, 0.3224, 0.8579, -0.4, 0.3224, 0.8579, -0.2058, 0.2176, 0.9541, -0.2058, 0.2176, 0.9541, -0.2058, 0.2176, 0.9541, -0.3122, 0.244, 0.9182, -0.3122, 0.244, 0.9182, -0.3122, 0.244, 0.9182, -0.7282, 0.1185, 0.675, -0.7282, 0.1185, 0.675, -0.7282, 0.1185, 0.675, -0.7289, 0.1168, 0.6746, -0.7289, 0.1168, 0.6746, -0.7289, 0.1168, 0.6746, -0.7233, 0.1078, 0.6821, -0.7233, 0.1078, 0.6821, -0.7233, 0.1078, 0.6821, -0.615, -0.6974, -0.368, -0.615, -0.6974, -0.368, -0.615, -0.6974, -0.368, -0.7082, -0.7039, -0.05487, -0.7082, -0.7039, -0.05487, -0.7082, -0.7039, -0.05487, -0.7218, -0.6896, -0.05785, -0.7218, -0.6896, -0.05785, -0.7218, -0.6896, -0.05785, -0.965, 0.134, -0.2253, -0.965, 0.134, -0.2253, -0.965, 0.134, -0.2253, -0.9278, 0.3338, -0.1669, -0.9278, 0.3338, -0.1669, -0.9278, 0.3338, -0.1669, -0.8966, 0.4095, -0.1688, -0.8966, 0.4095, -0.1688, -0.8966, 0.4095, -0.1688, -0.9016, -0.1395, -0.4094, -0.9016, -0.1395, -0.4094, -0.9016, -0.1395, -0.4094, -0.9565, 0.2615, -0.1294, -0.9565, 0.2615, -0.1294, -0.9565, 0.2615, -0.1294, -0.9859, 0.105, -0.1306, -0.9859, 0.105, -0.1306, -0.9859, 0.105, -0.1306, -0.7758, -0.5408, -0.3252, -0.7758, -0.5408, -0.3252, -0.7758, -0.5408, -0.3252, -0.9798, -0.02811, -0.1979, -0.9798, -0.02811, -0.1979, -0.9798, -0.02811, -0.1979, -0.9788, -0.1123, -0.1713, -0.9788, -0.1123, -0.1713, -0.9788, -0.1123, -0.1713, -0.8219, 0.4071, 0.3983, -0.8219, 0.4071, 0.3983, -0.8219, 0.4071, 0.3983, -0.7503, 0.5419, 0.3786, -0.7503, 0.5419, 0.3786, -0.7503, 0.5419, 0.3786, -0.7134, 0.5126, 0.4778, -0.7134, 0.5126, 0.4778, -0.7134, 0.5126, 0.4778, -0.9335, -0.2328, -0.2729, -0.9335, -0.2328, -0.2729, -0.9335, -0.2328, -0.2729, -0.8172, -0.5486, -0.1767, -0.8172, -0.5486, -0.1767, -0.8172, -0.5486, -0.1767, -0.8428, -0.5378, -0.02061, -0.8428, -0.5378, -0.02061, -0.8428, -0.5378, -0.02061, -0.8936, -0.03469, -0.4476, -0.8936, -0.03469, -0.4476, -0.8936, -0.03469, -0.4476, -0.9096, -0.1514, -0.387, -0.9096, -0.1514, -0.387, -0.9096, -0.1514, -0.387, -0.916, -0.1552, -0.3698, -0.916, -0.1552, -0.3698, -0.916, -0.1552, -0.3698, -0.6252, 0.05008, -0.7788, -0.6252, 0.05008, -0.7788, -0.6252, 0.05008, -0.7788, -0.5894, -0.1546, -0.7929, -0.5894, -0.1546, -0.7929, -0.5894, -0.1546, -0.7929, -0.5648, -0.04538, -0.824, -0.5648, -0.04538, -0.824, -0.5648, -0.04538, -0.824, -0.983, 0.1275, -0.1324, -0.983, 0.1275, -0.1324, -0.983, 0.1275, -0.1324, -0.9805, -0.00654, -0.1965, -0.9805, -0.00654, -0.1965, -0.9805, -0.00654, -0.1965, -0.9589, 0.1315, -0.2515, -0.9589, 0.1315, -0.2515, -0.9589, 0.1315, -0.2515, -0.9943, -0.04334, -0.09723, -0.9943, -0.04334, -0.09723, -0.9943, -0.04334, -0.09723, -0.9954, -0.07321, -0.06257, -0.9954, -0.07321, -0.06257, -0.9954, -0.07321, -0.06257, -0.9988, -0.02591, 0.04154, -0.9988, -0.02591, 0.04154, -0.9988, -0.02591, 0.04154, -0.9559, 0.2733, -0.1072, -0.9559, 0.2733, -0.1072, -0.9559, 0.2733, -0.1072, -0.9875, -0.02336, -0.1559, -0.9875, -0.02336, -0.1559, -0.9875, -0.02336, -0.1559, -0.8995, 0.2866, -0.3299, -0.8995, 0.2866, -0.3299, -0.8995, 0.2866, -0.3299, -0.7029, 0.6845, 0.1934, -0.7029, 0.6845, 0.1934, -0.7029, 0.6845, 0.1934, -0.8972, -0.07944, 0.4345, -0.8972, -0.07944, 0.4345, -0.8972, -0.07944, 0.4345, -0.9547, -0.0481, 0.2936, -0.9547, -0.0481, 0.2936, -0.9547, -0.0481, 0.2936, -0.8408, 0.1482, -0.5206, -0.8408, 0.1482, -0.5206, -0.8408, 0.1482, -0.5206, -0.8348, 0.2876, -0.4694, -0.8348, 0.2876, -0.4694, -0.8348, 0.2876, -0.4694, -0.9346, 0.05757, -0.3509, -0.9346, 0.05757, -0.3509, -0.9346, 0.05757, -0.3509, -0.3645, 0.9293, -0.06037, -0.3645, 0.9293, -0.06037, -0.3645, 0.9293, -0.06037, -0.1918, 0.9567, -0.219, -0.1918, 0.9567, -0.219, -0.1918, 0.9567, -0.219, -0.2879, 0.6958, -0.658, -0.2879, 0.6958, -0.658, -0.2879, 0.6958, -0.658, 0.02818, 0.5749, -0.8177, 0.02818, 0.5749, -0.8177, 0.02818, 0.5749, -0.8177, 0.1664, 0.7145, -0.6795, 0.1664, 0.7145, -0.6795, 0.1664, 0.7145, -0.6795, 0.02481, 0.804, -0.5941, 0.02481, 0.804, -0.5941, 0.02481, 0.804, -0.5941, 0.4058, 0.5186, -0.7525, 0.4058, 0.5186, -0.7525, 0.4058, 0.5186, -0.7525, 0.4393, 0.3552, -0.8251, 0.4393, 0.3552, -0.8251, 0.4393, 0.3552, -0.8251, 0.4478, 0.3745, -0.8119, 0.4478, 0.3745, -0.8119, 0.4478, 0.3745, -0.8119, -0.4166, 0.8864, 0.2021, -0.4166, 0.8864, 0.2021, -0.4166, 0.8864, 0.2021, -0.3609, 0.9181, 0.1638, -0.3609, 0.9181, 0.1638, -0.3609, 0.9181, 0.1638, -0.3629, 0.9138, 0.1825, -0.3629, 0.9138, 0.1825, -0.3629, 0.9138, 0.1825, -0.0339, 0.9994, -0.008597, -0.0339, 0.9994, -0.008597, -0.0339, 0.9994, -0.008597, -0.4049, 0.8817, -0.2421, -0.4049, 0.8817, -0.2421, -0.4049, 0.8817, -0.2421, -0.44, 0.8662, -0.2368, -0.44, 0.8662, -0.2368, -0.44, 0.8662, -0.2368, 0.6754, 0.6604, -0.3282, 0.6754, 0.6604, -0.3282, 0.6754, 0.6604, -0.3282, 0.6872, 0.6536, -0.3172, 0.6872, 0.6536, -0.3172, 0.6872, 0.6536, -0.3172, 0.2517, 0.9068, -0.3381, 0.2517, 0.9068, -0.3381, 0.2517, 0.9068, -0.3381, -0.3791, 0.8443, -0.3787, -0.3791, 0.8443, -0.3787, -0.3791, 0.8443, -0.3787, -0.3004, 0.9049, -0.3016, -0.3004, 0.9049, -0.3016, -0.3004, 0.9049, -0.3016, -0.7357, 0.5815, -0.3473, -0.7357, 0.5815, -0.3473, -0.7357, 0.5815, -0.3473, 0.06187, 0.9376, -0.3421, 0.06187, 0.9376, -0.3421, 0.06187, 0.9376, -0.3421, 0.1088, 0.9058, -0.4096, 0.1088, 0.9058, -0.4096, 0.1088, 0.9058, -0.4096, 0.08846, 0.9857, -0.1435, 0.08846, 0.9857, -0.1435, 0.08846, 0.9857, -0.1435, 0.5348, 0.845, 0.006623, 0.5348, 0.845, 0.006623, 0.5348, 0.845, 0.006623, 0.7931, 0.6091, 0.004109, 0.7931, 0.6091, 0.004109, 0.7931, 0.6091, 0.004109, 0.3987, 0.8757, 0.2722, 0.3987, 0.8757, 0.2722, 0.3987, 0.8757, 0.2722, -0.4545, 0.4152, 0.7881, -0.4545, 0.4152, 0.7881, -0.4545, 0.4152, 0.7881, -0.444, 0.484, 0.7541, -0.444, 0.484, 0.7541, -0.444, 0.484, 0.7541, -0.5078, 0.5782, 0.6386, -0.5078, 0.5782, 0.6386, -0.5078, 0.5782, 0.6386, 0.07265, 0.5456, 0.8349, 0.07265, 0.5456, 0.8349, 0.07265, 0.5456, 0.8349, -0.3294, 0.2548, 0.9091, -0.3294, 0.2548, 0.9091, -0.3294, 0.2548, 0.9091, -0.2293, 0.8717, 0.4331, -0.2293, 0.8717, 0.4331, -0.2293, 0.8717, 0.4331, -0.06931, 0.974, 0.2156, -0.06931, 0.974, 0.2156, -0.06931, 0.974, 0.2156, 0.07993, 0.9913, 0.1049, 0.07993, 0.9913, 0.1049, 0.07993, 0.9913, 0.1049, 0.08817, 0.995, -0.04652, 0.08817, 0.995, -0.04652, 0.08817, 0.995, -0.04652, -0.5388, 0.4276, 0.7259, -0.5388, 0.4276, 0.7259, -0.5388, 0.4276, 0.7259, -0.5279, 0.4435, 0.7243, -0.5279, 0.4435, 0.7243, -0.5279, 0.4435, 0.7243, -0.4275, 0.8372, 0.3412, -0.4275, 0.8372, 0.3412, -0.4275, 0.8372, 0.3412, 0.05413, 0.9971, -0.05355, 0.05413, 0.9971, -0.05355, 0.05413, 0.9971, -0.05355, 0.1088, 0.9941, 0.003109, 0.1088, 0.9941, 0.003109, 0.1088, 0.9941, 0.003109, -0.1955, 0.98, 0.0373, -0.1955, 0.98, 0.0373, -0.1955, 0.98, 0.0373, 0.04812, 0.473, 0.8798, 0.04812, 0.473, 0.8798, 0.04812, 0.473, 0.8798, -0.05884, 0.2743, 0.9599, -0.05884, 0.2743, 0.9599, -0.05884, 0.2743, 0.9599, -0.1228, 0.6908, 0.7125, -0.1228, 0.6908, 0.7125, -0.1228, 0.6908, 0.7125, -0.2359, 0.9685, -0.07973, -0.2359, 0.9685, -0.07973, -0.2359, 0.9685, -0.07973, -0.07307, 0.9681, -0.2397, -0.07307, 0.9681, -0.2397, -0.07307, 0.9681, -0.2397, -0.1087, 0.692, -0.7136, -0.1087, 0.692, -0.7136, -0.1087, 0.692, -0.7136, -0.4809, 0.6696, 0.566, -0.4809, 0.6696, 0.566, -0.4809, 0.6696, 0.566, -0.4729, 0.4419, 0.7623, -0.4729, 0.4419, 0.7623, -0.4729, 0.4419, 0.7623, -0.2783, 0.416, 0.8657, -0.2783, 0.416, 0.8657, -0.2783, 0.416, 0.8657, -0.04279, -0.775, -0.6306, -0.04279, -0.775, -0.6306, -0.04279, -0.775, -0.6306, -0.03946, -0.9372, 0.3467, -0.03946, -0.9372, 0.3467, -0.03946, -0.9372, 0.3467, 0.1653, -0.9732, -0.1599, 0.1653, -0.9732, -0.1599, 0.1653, -0.9732, -0.1599, 0.6958, -0.4661, 0.5464, 0.6958, -0.4661, 0.5464, 0.6958, -0.4661, 0.5464, 0.6941, -0.4598, 0.554, 0.6941, -0.4598, 0.554, 0.6941, -0.4598, 0.554, 0.7588, -0.4455, 0.4751, 0.7588, -0.4455, 0.4751, 0.7588, -0.4455, 0.4751, 0.09765, -0.5849, 0.8052, 0.09765, -0.5849, 0.8052, 0.09765, -0.5849, 0.8052, 0.04642, -0.5404, 0.8401, 0.04642, -0.5404, 0.8401, 0.04642, -0.5404, 0.8401, 0.01528, -0.5478, 0.8365, 0.01528, -0.5478, 0.8365, 0.01528, -0.5478, 0.8365, -0.3954, -0.2446, -0.8853, -0.3954, -0.2446, -0.8853, -0.3954, -0.2446, -0.8853, -0.3734, -0.2723, -0.8868, -0.3734, -0.2723, -0.8868, -0.3734, -0.2723, -0.8868, -0.3706, -0.3118, -0.8749, -0.3706, -0.3118, -0.8749, -0.3706, -0.3118, -0.8749])] * 3)])

# ---- objects
ob_rock_2 = bpy.data.objects.new('Rock 2', me_cube_008)

# ---- transforms, parenting, visibility, modifiers, constraints
ob_rock_2.location = (0.0, 0.0, 0.0)
ob_rock_2.scale = (0.8646, 0.4125, 1.808)
ob_rock_2.color = (0.8, 0.8, 0.8, 1.0)
ob_rock_2.lineart.crease_threshold = 0.0

# ---- collection membership
col_collection_1.objects.link(ob_rock_2)

# ---- scene / render settings (as saved in the file)
scene.frame_start = 1; scene.frame_end = 250; scene.frame_set(1)
scene.render.engine = 'BLENDER_EEVEE_NEXT'
scene.render.resolution_percentage = 50
scene.render.dither_intensity = 0.0
scene.cycles.use_denoising = False
scene.cycles.samples = 10
scene.cycles.sampling_pattern = 'TABULATED_SOBOL'
scene.cycles.light_sampling_threshold = 0.0
scene.cycles.use_adaptive_sampling = False
scene.cycles.use_light_tree = False
scene.cycles.blur_glossy = 0.0
scene.cycles.pixel_filter_type = 'GAUSSIAN'
scene.cycles.sample_clamp_indirect = 0.0
scene.view_settings.view_transform = 'Standard'
bpy.context.view_layer.update()

# ---- added for rendering (the .blend has no active camera and no usable light): camera, sun
cam_auto = bpy.data.cameras.new('AutoCamera')
cam_auto.lens = 50.0
cam_auto.sensor_width = 36.0
cam_auto.clip_end = 1000.0
ob_auto_camera = bpy.data.objects.new('AutoCamera', cam_auto)
scene.collection.objects.link(ob_auto_camera)
ob_auto_camera.location = (5.72195, -6.91977, 4.61318)
ob_auto_camera.rotation_euler = (1.09748, -7.21219e-08, 0.694738)
scene.camera = ob_auto_camera
light_auto_sun = bpy.data.lights.new('AutoSun', 'SUN')
light_auto_sun.energy = 3.0
light_auto_sun.angle = 0.0523599
ob_auto_sun = bpy.data.objects.new('AutoSun', light_auto_sun)
scene.collection.objects.link(ob_auto_sun)
ob_auto_sun.rotation_euler = (0.872665, 0.174533, 0.523599)
bpy.context.view_layer.update()
